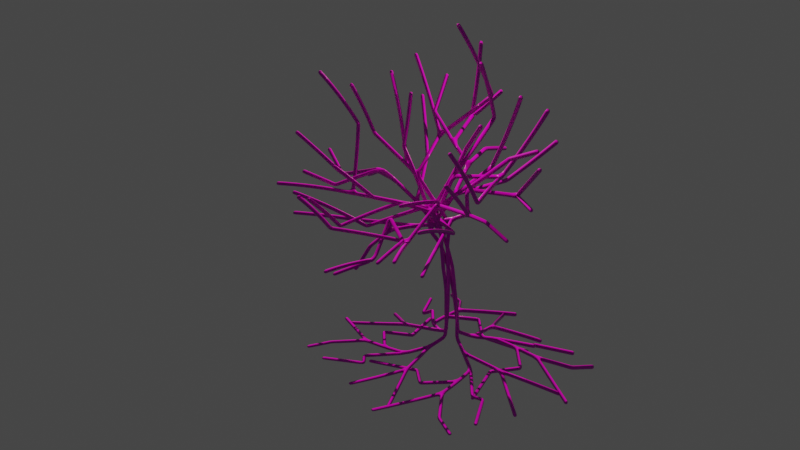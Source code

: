 # Source: tree2.blend  (saved by Blender 3.6.11; exported with 4.5.12 LTS)
import bpy
from mathutils import Matrix  # noqa: F401  (used for matrix-valued properties, if any)

bpy.ops.wm.read_factory_settings(use_empty=True)
scene = bpy.context.scene
scene.name = 'Scene'

# ---- collections
col_collection = bpy.data.collections.new('Collection'); scene.collection.children.link(col_collection)
col_tree1_001 = bpy.data.collections.new('tree1.001'); scene.collection.children.link(col_tree1_001)
col_tree1_001.hide_render = True

# ---- images (referenced by path relative to the original .blend; pixels are not part of the script)
import os
ASSET_DIR = os.environ.get("B2B_ASSET_DIR", "")  # directory of the original .blend (textures are referenced by path, not embedded)
HERE = os.path.dirname(os.path.abspath(__file__))  # packed textures are extracted next to this script under _unpacked/

def load_image(name, relpath, width, height, colorspace="sRGB"):
    """Load a texture the original file referenced (path relative to the .blend, or extracted next to this script)."""
    p = next((c for c in (os.path.join(HERE, relpath), os.path.join(ASSET_DIR, relpath)) if relpath and os.path.exists(c)), "")
    if p:
        img = bpy.data.images.load(p, check_existing=True)
        img.name = name
    else:  # same state as the original file: an image datablock whose file is absent (Cycles renders it pink)
        img = bpy.data.images.new(name, width, height)
        img.source = "FILE"
        img.filepath = "//" + (relpath or name)
    img.colorspace_settings.name = colorspace
    return img
img_bark_willow_disp_8k_png = load_image('bark_willow_disp_8k.png', 'textures/bark_willow_disp_4k.png', 1024, 1024, 'Non-Color')
img_bark_willow_diff_8k_png = load_image('bark_willow_diff_8k.png', 'textures/bark_willow_diff_4k.jpg', 1024, 1024, 'sRGB')
img_bark_willow_nor_gl_8k_png = load_image('bark_willow_nor_gl_8k.png', 'textures/bark_willow_nor_gl_4k.exr', 1024, 1024, 'Non-Color')
img_bark_willow_rough_8k_png = load_image('bark_willow_rough_8k.png', 'textures/bark_willow_rough_4k.exr', 1024, 1024, 'Non-Color')

# ---- materials (node trees are filled in below, after node groups)
mat_bark_willow = bpy.data.materials.new('bark_willow')
mat_bark_willow.displacement_method = 'DISPLACEMENT'
mat_bark_willow.use_transparent_shadow = False

# ---- material node trees
mat_bark_willow.use_nodes = True; mat_bark_willow.node_tree.nodes.clear()
_N = mat_bark_willow.node_tree.nodes; _L = mat_bark_willow.node_tree.links
n0 = _N.new('NodeFrame'); n0.name = 'Frame'; n0.location = (-1374, 205)
n0.label = 'Mapping'
n0.width = 398
n1 = _N.new('NodeFrame'); n1.name = 'Frame.001'; n1.location = (-730, 405)
n1.label = 'Textures'
n1.width = 354
n2 = _N.new('ShaderNodeOutputMaterial'); n2.name = 'Material Output'; n2.location = (306, 145)
n3 = _N.new('ShaderNodeTexImage'); n3.name = 'Image Texture'; n3.location = (85, -880)
n3.label = 'Displacement'
n3.image = img_bark_willow_disp_8k_png
n3.projection = 'BOX'
n4 = _N.new('ShaderNodeDisplacement'); n4.name = 'Displacement'; n4.location = (5, -534)
n4.inputs[2].default_value = 0.0
n5 = _N.new('ShaderNodeTexImage'); n5.name = 'Image Texture.001'; n5.location = (85, -40)
n5.label = 'Base Color'
n5.image = img_bark_willow_diff_8k_png
n5.projection = 'BOX'
n6 = _N.new('ShaderNodeTexImage'); n6.name = 'Image Texture.003'; n6.location = (85, -600)
n6.label = 'Normal'
n6.image = img_bark_willow_nor_gl_8k_png
n6.projection = 'BOX'
n7 = _N.new('ShaderNodeNormalMap'); n7.name = 'Normal Map'; n7.location = (-345, -194)
n8 = _N.new('ShaderNodeMapping'); n8.name = 'Mapping'; n8.location = (229, -39)
n8.inputs[3].default_value = (0.1, 0.1, 0.1)
n9 = _N.new('NodeReroute'); n9.name = 'Reroute'; n9.location = (35, -569)
n9.width = 16
n9.socket_idname = 'NodeSocketVector'
n10 = _N.new('ShaderNodeBsdfPrincipled'); n10.name = 'Principled BSDF'; n10.location = (-97, 248)
n10.distribution = 'GGX'
n10.subsurface_method = 'BURLEY'
n10.inputs[3].default_value = 1.45
n10.inputs[27].default_value = (0.0, 0.0, 0.0, 1.0)
n10.inputs[28].default_value = 1.0
n11 = _N.new('ShaderNodeTexImage'); n11.name = 'Image Texture.002'; n11.location = (85, -320)
n11.label = 'Roughness'
n11.image = img_bark_willow_rough_8k_png
n11.projection = 'BOX'
n12 = _N.new('ShaderNodeTexCoord'); n12.name = 'Texture Coordinate'; n12.location = (29, -39)
n3.parent = n1
n5.parent = n1
n6.parent = n1
n8.parent = n0
n9.parent = n1
n11.parent = n1
n12.parent = n0
_L.new(n10.outputs[0], n2.inputs[0])
_L.new(n3.outputs[0], n4.inputs[0])
_L.new(n4.outputs[0], n2.inputs[2])
_L.new(n5.outputs[0], n10.inputs[0])
_L.new(n6.outputs[0], n7.inputs[1])
_L.new(n7.outputs[0], n10.inputs[5])
_L.new(n9.outputs[0], n5.inputs[0])
_L.new(n9.outputs[0], n11.inputs[0])
_L.new(n9.outputs[0], n6.inputs[0])
_L.new(n9.outputs[0], n3.inputs[0])
_L.new(n8.outputs[0], n9.inputs[0])
_L.new(n11.outputs[0], n10.inputs[2])
_L.new(n12.outputs[3], n8.inputs[0])
n2.is_active_output = True

# ---- world
world_world = bpy.data.worlds.new('World'); scene.world = world_world
world_world.use_nodes = True; world_world.node_tree.nodes.clear()
_N = world_world.node_tree.nodes; _L = world_world.node_tree.links
n0 = _N.new('ShaderNodeOutputWorld'); n0.name = 'World Output'; n0.location = (300, 300)
n1 = _N.new('ShaderNodeBackground'); n1.name = 'Background'; n1.location = (10, 300)
n1.inputs[0].default_value = (0.05088, 0.05088, 0.05088, 1.0)
_L.new(n1.outputs[0], n0.inputs[0])
n0.is_active_output = True
world_world.color = (0.05088, 0.05088, 0.05088)
world_world.use_sun_shadow = False
world_world.sun_shadow_jitter_overblur = 0.0

# ---- cameras
cam_camera_001 = bpy.data.cameras.new('Camera.001')

# ---- lights
light_sun = bpy.data.lights.new('Sun', 'SUN')
light_sun.color = (1.0, 0.7708, 0.5748)
light_sun.transmission_factor = 0.0
light_sun.energy = 3.0

# ---- meshes
me_cylinder = bpy.data.meshes.new('Cylinder')
me_cylinder.from_pydata([(-0.1298, 1.123, -1.015), (0.03243, 0.8998, 1.045), (0.2513, 1.202, -1.052), (0.3189, 0.8513, 1.068), (0.7422, 1.06, -1.009), (0.5357, 0.7614, 1.068), (0.8917, 0.9205, -1.0), (0.6531, 0.641, 1.028), (0.9888, 0.7007, -0.9753), (0.9609, 0.4976, 1.067), (1.179, 0.3148, -1.02), (1.051, 0.2808, 1.067), (1.204, 0.01723, -1.017), (1.081, 0.04806, 1.067), (1.019, -0.4362, -0.9475), (1.023, -0.7509, -1.005), (0.8128, -0.431, 0.9543), (0.8665, -0.8806, -0.9582), (0.6699, -0.6172, 0.9543), (0.6567, -1.108, -0.9922), (0.4837, -0.7601, 0.9543), (0.3602, -1.178, -1.012), (0.2669, -0.8499, 0.9543), (-0.1613, -1.155, -0.9228), (0.0003117, -0.9014, 1.007), (-0.2967, -1.098, -0.9956), (-0.3244, -0.9384, 1.09), (-0.5342, -1.018, -1.003), (-0.8648, -0.8568, -1.005), (-0.8831, -0.6813, 1.035), (-1.035, -0.6134, -1.006), (-1.026, -0.4951, 1.035), (-1.133, -0.2248, -1.008), (-1.034, -0.2469, 1.213), (-1.141, -0.0007924, -0.9998), (-1.021, 0.1314, 1.2), (-1.126, 0.179, -1.009), (-0.9574, 0.3815, 1.117), (-1.015, 0.5883, -1.009), (-0.8264, 0.5251, 1.077), (-0.8188, 0.8305, -1.009), (-0.6015, 0.7161, 1.011), (-0.381, 1.074, -1.027), (-0.4153, 0.859, 1.011), (-0.3218, 1.171, -1.123), (-0.1614, 0.9701, 1.08), (-0.09166, 1.028, -0.3243), (-0.007188, 0.9638, 0.005886), (0.0003245, 0.9837, 0.3188), (0.0003117, 1.021, 0.6657), (0.2651, 0.9858, 0.6657), (0.2555, 0.9501, 0.3188), (0.2483, 0.931, 0.005886), (0.2362, 0.9927, -0.3243), (0.2649, 0.9927, -0.6665), (0.5118, 0.8836, 0.6657), (0.4933, 0.8516, 0.3188), (0.4819, 0.8347, 0.005886), (0.6957, 0.9757, -0.3243), (0.7237, 0.721, 0.6657), (0.6975, 0.6949, 0.3188), (0.6815, 0.6815, 0.005886), (0.8256, 0.8531, -0.2584), (0.8863, 0.5091, 0.6657), (0.8542, 0.4907, 0.3188), (0.8347, 0.4819, 0.005886), (0.9477, 0.724, -0.3246), (0.9885, 0.2624, 0.6657), (0.9527, 0.2529, 0.3188), (0.931, 0.2495, 0.005886), (0.9958, 0.2674, -0.3274), (1.019, 0.2713, -0.6796), (1.023, -0.002368, 0.6657), (0.9863, -0.002249, 0.3188), (0.9638, 3.244e-05, 0.005886), (1.028, 0.001568, -0.3254), (1.045, 0.007872, -0.6754), (0.9885, -0.2671, 0.6657), (0.9527, -0.2574, 0.3188), (0.9311, -0.2498, 0.005634), (0.9948, -0.5262, -0.3293), (0.8863, -0.5139, 0.6657), (0.8347, -0.4819, 0.3271), (0.8398, -0.495, -0.003543), (0.8824, -0.6812, -0.2202), (0.7237, -0.7258, 0.6657), (0.6826, -0.6833, 0.3251), (0.6951, -0.7051, -0.01381), (0.7613, -0.8238, -0.3599), (0.5118, -0.8883, 0.6657), (0.4831, -0.836, 0.3254), (0.4984, -0.8543, -0.01278), (0.5562, -0.9393, -0.3579), (0.5927, -0.9745, -0.7022), (0.2651, -0.9905, 0.6657), (0.2495, -0.9309, 0.3271), (0.2578, -0.9381, -0.00164), (0.2955, -1.017, -0.3406), (0.3138, -1.032, -0.6777), (0.0003117, -1.025, 0.6657), (2.5e-05, -0.9637, 0.005885), (-0.1072, -1.03, -0.3189), (-0.2645, -0.9905, 0.6657), (-0.2494, -0.9309, 0.3271), (-0.2494, -0.9309, 0.005886), (-0.293, -0.9659, -0.2471), (-0.5112, -0.8883, 0.6657), (-0.4819, -0.8346, 0.3271), (-0.4819, -0.8346, 0.005886), (-0.4763, -0.8918, -0.3201), (-0.7231, -0.7258, 0.6657), (-0.6815, -0.6815, 0.3271), (-0.6822, -0.6821, 0.004903), (-0.7478, -0.7453, -0.3414), (-0.7637, -0.7602, -0.6761), (-0.8857, -0.5139, 0.6657), (-0.8536, -0.4952, 0.3188), (-0.8347, -0.482, 0.005711), (-0.9021, -0.5328, -0.3388), (-0.9125, -0.5494, -0.6784), (-0.9879, -0.2671, 0.6657), (-0.9521, -0.2574, 0.3188), (-0.9309, -0.2494, 0.005886), (-0.9922, -0.1994, -0.3249), (1.052, 1.447, -1.085), (-1.023, -0.002368, 0.6657), (-0.9856, -0.002249, 0.3188), (-0.9638, 3.244e-05, 0.005886), (-1.0, -0.01269, -0.2717), (0.9302, 1.284, -1.057), (-0.9879, 0.2624, 0.6657), (-0.9521, 0.2529, 0.3188), (-0.9309, 0.2495, 0.005886), (-0.9918, 0.1747, -0.3243), (0.8086, 1.122, -1.028), (-0.8857, 0.5091, 0.6657), (-0.8536, 0.4907, 0.3188), (-0.8346, 0.4819, 0.005886), (-0.8892, 0.5143, -0.3243), (-0.8892, 0.5143, -0.6665), (-0.7231, 0.721, 0.6657), (-0.6969, 0.6949, 0.3188), (-0.6808, 0.6815, 0.005886), (-0.7106, 0.727, -0.3243), (-0.7256, 0.727, -0.6665), (-0.5112, 0.8836, 0.6657), (-0.4927, 0.8516, 0.3188), (-0.48, 0.8347, 0.005886), (-0.4795, 0.8901, -0.3243), (-0.2645, 0.9858, 0.6657), (-0.2549, 0.9501, 0.3188), (-0.2516, 0.931, 0.005886), (-0.2871, 0.9659, -0.2675), (1.27, 1.679, -0.9442), (1.241, 1.657, -1.114), (1.367, 1.468, -1.111), (1.364, 1.47, -0.8004), (1.593, 1.208, -1.079), (1.588, 1.211, -0.9525), (2.933, 1.192, -1.249), (2.933, 1.192, -1.272), (2.951, 1.178, -1.269), (2.951, 1.178, -1.248), (2.264, 2.564, -1.164), (2.262, 2.563, -1.205), (2.284, 2.543, -1.205), (2.286, 2.544, -1.164), (1.716, 1.427, -1.089), (2.121, 1.163, -1.264), (2.115, 1.025, -1.256), (1.897, 1.084, -1.114), (2.114, 1.02, -1.032), (1.895, 1.087, -0.9927), (1.709, 1.432, -0.8191), (2.12, 1.159, -1.008), (2.281, 0.4935, -1.287), (2.256, 0.4927, -1.282), (2.281, 0.4935, -1.251), (2.256, 0.4926, -1.244), (1.409, 1.922, -1.149), (1.917, 2.318, -1.208), (2.021, 2.233, -1.209), (1.747, 1.93, -1.169), (1.744, 1.932, -0.9408), (2.02, 2.232, -1.04), (1.916, 2.317, -1.035), (1.408, 1.922, -0.9886), (1.072, 2.277, -1.075), (0.99, 2.304, -1.265), (1.276, 2.502, -1.117), (1.276, 2.502, -1.271), (1.14, 3.98, -1.139), (1.14, 3.98, -1.149), (1.167, 3.987, -1.143), (1.168, 3.987, -1.154), (2.109, -0.7949, -0.8598), (2.117, -0.7949, -1.162), (2.03, -1.024, -1.15), (2.029, -1.023, -0.7738), (1.856, -1.124, -1.127), (1.857, -1.124, -0.9114), (2.747, -1.574, -1.25), (2.746, -1.573, -1.271), (2.728, -1.587, -1.271), (2.729, -1.587, -1.249), (4.198, -0.7248, -1.223), (4.199, -0.7246, -1.29), (4.172, -0.7683, -1.289), (4.172, -0.7682, -1.223), (0.9962, -0.9374, -0.6209), (1.313, -1.058, -0.7819), (1.465, -1.094, -0.8777), (1.663, -0.9659, -0.7374), (1.425, -0.9147, -0.63), (1.099, -0.7824, -0.4411), (1.275, -0.6093, -1.004), (1.554, -0.7477, -1.094), (1.825, -0.7849, -1.161), (1.661, -0.966, -1.145), (1.436, -0.9249, -1.091), (1.201, -0.8282, -1.014), (1.821, -0.7858, -0.8536), (1.525, -0.7427, -0.7251), (1.233, -0.6064, -0.6026), (1.135, -1.008, -1.031), (1.324, -1.076, -1.088), (1.442, -1.102, -1.115), (2.555, -0.4429, -0.9423), (2.56, -0.4405, -1.259), (2.359, -0.4195, -1.262), (2.354, -0.4217, -0.9305), (3.51, 0.3344, -1.275), (3.51, 0.3346, -1.314), (3.475, 0.3424, -1.314), (3.475, 0.3423, -1.275), (2.084, -1.638, -0.989), (2.207, -1.667, -1.093), (2.297, -1.581, -1.055), (2.165, -1.439, -0.9957), (2.17, -1.441, -1.174), (2.301, -1.582, -1.206), (2.208, -1.667, -1.195), (2.086, -1.639, -1.165), (1.968, -2.063, -1.226), (1.983, -2.101, -1.235), (1.983, -2.104, -1.263), (1.968, -2.067, -1.253), (2.444, -0.7884, -0.9151), (2.785, -0.7796, -0.9784), (3.059, -0.7852, -1.033), (3.297, -0.7901, -1.08), (3.572, -0.7595, -1.119), (3.885, -0.735, -1.168), (3.886, -0.735, -1.27), (3.574, -0.7597, -1.247), (3.3, -0.7899, -1.227), (3.062, -0.7849, -1.213), (2.791, -0.7806, -1.199), (2.452, -0.7888, -1.181), (3.846, -0.8015, -1.268), (3.524, -0.8454, -1.245), (3.23, -0.897, -1.222), (3.056, -0.9169, -1.209), (2.686, -0.9461, -1.196), (2.303, -1.03, -1.176), (2.298, -1.027, -0.9347), (2.684, -0.9428, -0.9848), (3.055, -0.9153, -1.05), (3.229, -0.8961, -1.09), (3.524, -0.8441, -1.122), (3.846, -0.8008, -1.169), (3.305, -1.27, -1.285), (3.08, -1.301, -1.269), (3.08, -1.294, -1.134), (3.306, -1.27, -1.179), (3.842, -1.538, -1.339), (3.772, -1.537, -1.333), (3.771, -1.537, -1.289), (3.842, -1.538, -1.302), (-0.231, -1.931, -0.8004), (-0.2316, -1.94, -1.015), (-0.4307, -1.953, -0.9908), (-0.4304, -1.941, -0.6968), (-0.5531, -1.86, -0.9869), (-0.5565, -1.848, -0.7738), (-0.1758, -2.373, -0.9194), (-0.1792, -2.377, -1.095), (-0.3471, -2.509, -1.181), (-0.3446, -2.503, -0.933), (-0.4717, -2.353, -1.105), (-0.4713, -2.347, -0.9334), (1.182, -2.996, -1.265), (1.177, -2.998, -1.305), (1.094, -3.004, -1.304), (1.097, -3.003, -1.249), (-0.4978, -2.132, -0.8471), (-0.4019, -2.176, -0.7753), (-0.3952, -2.188, -1.05), (-0.4441, -2.144, -1.048), (-0.2617, -2.184, -1.047), (-0.2094, -2.176, -0.8498), (-0.1436, -1.331, -0.9941), (-0.2056, -1.599, -0.9977), (-0.3979, -1.554, -0.9975), (-0.3454, -1.24, -0.9929), (-0.5453, -1.243, -0.9903), (-0.5023, -1.45, -1.003), (-0.5004, -1.451, -0.7028), (-0.5493, -1.228, -0.5448), (-0.3976, -1.553, -0.599), (-0.3498, -1.211, -0.445), (-0.1521, -1.303, -0.5279), (-0.2081, -1.598, -0.6831), (-0.6395, -3.323, -1.195), (-0.6397, -3.324, -1.23), (-0.6676, -3.313, -1.23), (-0.6673, -3.313, -1.195), (0.9453, -1.675, -1.178), (0.8497, -1.888, -1.193), (0.9453, -1.675, -0.9801), (0.8487, -1.886, -0.9701), (1.233, -2.849, -1.264), (1.29, -2.85, -1.216), (1.29, -2.85, -1.258), (1.233, -2.849, -1.21), (1.088, -1.946, -1.169), (1.087, -1.944, -0.9997), (0.2518, -1.46, -0.7628), (0.6107, -1.586, -0.881), (0.6118, -1.586, -1.146), (0.252, -1.46, -1.081), (0.5134, -1.791, -1.149), (0.1708, -1.693, -1.079), (0.513, -1.791, -0.8705), (0.1713, -1.692, -0.7733), (1.329, -1.463, -1.076), (1.329, -1.463, -1.104), (1.305, -1.44, -1.067), (1.305, -1.44, -1.099), (-2.195, -3.001, -1.098), (-2.193, -3.002, -1.16), (-2.183, -2.948, -1.16), (-2.185, -2.947, -1.099), (-1.874, -0.1962, -0.6673), (-1.874, -0.1947, -1.0), (-1.909, -0.01269, -1.0), (-1.909, -0.01269, -0.6051), (-1.836, 0.1134, -0.9825), (-1.835, 0.1126, -0.6492), (-2.635, 0.2519, -0.8109), (-2.657, 0.2401, -1.118), (-2.674, 0.3944, -1.115), (-2.666, 0.4004, -0.7857), (-2.634, 0.6099, -1.114), (-2.633, 0.6094, -0.8065), (-3.203, -0.255, -1.147), (-3.217, -0.3031, -1.176), (-3.213, -0.271, -1.177), (-3.213, -0.2719, -1.145), (-1.268, 0.09885, -0.5269), (-1.512, 0.1016, -0.607), (-1.557, -0.03052, -0.5472), (-1.249, -0.03322, -0.467), (-1.343, -0.2041, -0.9993), (-1.562, -0.221, -0.9609), (-1.566, -0.02847, -0.9612), (-1.303, -0.01269, -1.0), (-1.553, -0.2315, -0.6172), (-1.3, -0.2323, -0.5381), (-1.303, 0.1691, -1.0), (-1.52, 0.1038, -0.9595), (-1.641, -0.8946, -1.119), (-1.906, -0.8153, -1.149), (-1.905, -0.8164, -0.8434), (-1.641, -0.8955, -0.858), (-2.025, -1.896, -1.182), (-2.368, -1.989, -1.2), (-2.368, -1.989, -0.909), (-2.025, -1.896, -0.884), (-1.676, -1.145, -0.8724), (-1.787, -1.35, -0.8767), (-1.866, -1.575, -0.8786), (-1.866, -1.575, -1.138), (-1.787, -1.35, -1.119), (-1.671, -1.151, -1.104), (-2.205, -1.64, -1.183), (-2.046, -1.347, -1.165), (-1.965, -1.087, -1.153), (-2.205, -1.64, -0.8707), (-2.046, -1.347, -0.859), (-1.968, -1.085, -0.8525), (-3.394, -0.7064, -1.191), (-3.379, -0.6682, -1.188), (-3.393, -0.7055, -1.164), (-3.379, -0.6674, -1.164), (-3.603, 1.46, -1.106), (-3.603, 1.46, -1.166), (-3.595, 1.507, -1.166), (-3.595, 1.507, -1.106), (-2.15, 0.2038, -0.6945), (-2.4, 0.2965, -0.7358), (-2.363, 0.1765, -0.7515), (-2.115, 0.03626, -0.7082), (-2.116, 0.3823, -1.039), (-2.357, 0.491, -1.077), (-2.356, 0.4893, -0.7522), (-2.116, 0.3805, -0.7085), (-2.378, 0.1723, -1.079), (-2.12, 0.03565, -1.042), (-2.152, 0.2032, -1.038), (-2.408, 0.2923, -1.077), (-1.859, 2.057, -1.115), (-1.906, 2.062, -1.121), (-1.917, 2.056, -1.083), (-1.872, 2.049, -1.079), (-2.984, -2.434, -1.216), (-3.035, -2.434, -1.216), (-3.035, -2.434, -1.159), (-2.984, -2.434, -1.159), (1.195, 1.303, -1.083), (1.072, 1.153, -1.056), (0.9497, 1.003, -1.028), (1.069, 0.8427, -1.036), (1.187, 0.9713, -1.067), (1.306, 1.1, -1.098), (1.276, 1.108, -0.7554), (1.145, 0.971, -0.6384), (1.016, 0.8347, -0.4932), (1.174, 1.307, -0.6913), (1.042, 1.15, -0.5706), (0.911, 0.9934, -0.4216), (0.7799, 1.118, -0.5138), (0.9181, 1.292, -0.6799), (1.058, 1.467, -0.8178), (-0.7297, 2.211, -0.8074), (-0.7321, 2.215, -1.126), (-0.5519, 2.312, -1.125), (-0.5507, 2.308, -0.792), (-0.3849, 2.341, -1.124), (-0.3844, 2.339, -0.7904), (0.3321, 3.714, -1.233), (0.3321, 3.714, -1.268), (0.3694, 3.731, -1.264), (0.3693, 3.731, -1.232), (-0.906, 3.321, -1.239), (-0.9061, 3.321, -1.28), (-0.8794, 3.334, -1.28), (-0.8794, 3.334, -1.239), (-0.2562, 1.758, -1.124), (-0.3273, 1.949, -1.124), (-0.3282, 1.95, -0.7466), (-0.2553, 1.723, -0.5977), (-0.3982, 1.554, -1.124), (-0.4581, 1.887, -1.124), (-0.5372, 1.524, -0.5986), (-0.5856, 1.821, -0.7546), (-0.5824, 1.823, -1.124), (-0.5366, 1.566, -1.124), (-0.4571, 1.887, -0.6807), (-0.4005, 1.497, -0.5319), (-1.589, 2.113, -1.15), (-1.593, 2.125, -1.15), (-1.593, 2.125, -1.164), (-1.589, 2.113, -1.165), (0.4574, 2.055, -1.337), (0.3546, 2.254, -1.337), (0.3546, 2.254, -1.003), (0.4574, 2.055, -1.003), (0.683, 4.205, -1.147), (0.6685, 4.241, -1.145), (0.6669, 4.242, -1.121), (0.681, 4.206, -1.126), (-1.454, 1.432, -0.9309), (-1.484, 1.433, -0.9408), (-1.459, 1.436, -0.989), (-1.485, 1.433, -0.9842), (0.03243, 1.101, 1.045), (0.5824, 0.9534, 1.045), (0.7952, 0.7831, 1.028), (1.135, 0.5981, 1.067), (1.245, 0.3328, 1.067), (1.282, 0.04806, 1.067), (1.245, -0.2367, 1.067), (0.9868, -0.5315, 0.9543), (0.812, -0.7593, 0.9543), (0.3189, -1.044, 0.9543), (0.0003117, -1.102, 1.007), (-0.7974, -0.9982, 1.035), (-1.025, -0.8234, 1.035), (-1.2, -0.5956, 1.035), (-1.228, -0.299, 1.213), (-1.152, 0.4335, 1.117), (-1.0, 0.6256, 1.077), (-0.7436, 0.8582, 1.011), (-0.5158, 1.033, 1.011), (-0.2134, 1.164, 1.08), (0.233, 0.8661, 0.8167), (0.0003117, 0.8967, 0.8167), (0.4498, 0.7762, 0.8167), (0.636, 0.6334, 0.8167), (0.7789, 0.4472, 0.8167), (0.8687, 0.2303, 0.8167), (0.8994, -0.002368, 0.8167), (0.8687, -0.2351, 0.8167), (0.7789, -0.4519, 0.8167), (0.636, -0.6381, 0.8167), (0.4498, -0.781, 0.8167), (0.233, -0.8708, 0.8167), (0.0003117, -0.9014, 0.8167), (-0.2324, -0.8708, 0.8167), (-0.4492, -0.781, 0.8167), (-0.6354, -0.6381, 0.8167), (-0.7783, -0.4519, 0.8167), (-0.8681, -0.2351, 0.8167), (-0.8987, -0.002368, 0.8167), (-0.8681, 0.2303, 0.8167), (-0.7783, 0.4472, 0.8167), (-0.6354, 0.6334, 0.8167), (-0.4492, 0.7762, 0.8167), (-0.2324, 0.8661, 0.8167), (0.3333, -1.286, 0.7177), (0.3176, -1.227, 0.3792), (0.3083, -1.226, 0.1466), (0.06849, -1.321, 0.7177), (0.05047, -1.251, 0.1542), (-0.1963, -1.286, 0.7177), (-0.1812, -1.227, 0.3792), (-0.199, -1.219, 0.1542), (0.292, -1.674, 0.8919), (0.2834, -1.641, 0.7063), (0.288, -1.645, 0.5261), (0.1469, -1.693, 0.8919), (0.1467, -1.659, 0.7063), (0.1467, -1.659, 0.5302), (0.001751, -1.674, 0.8919), (0.009999, -1.641, 0.7063), (0.009999, -1.641, 0.5302), (-1.101, 0.1314, 1.2), (-1.195, 0.2455, 1.169), (-1.181, 0.1036, 1.089), (-1.224, 0.01004, 1.204), (0.3182, 0.9374, 1.059), (0.4341, 1.015, 1.045), (0.3003, 1.038, 0.9222), (0.1916, 1.08, 1.045), (0.9892, -0.2017, 0.9824), (0.9808, -0.257, 1.034), (1.153, -0.2121, 1.067), (1.065, -0.07959, 1.067), (-0.5865, -0.8049, 0.9376), (-0.8146, -0.7339, 1.035), (-0.7711, -0.9526, 1.035), (-0.5566, -0.8672, 1.055), (0.5345, -0.848, 0.9543), (0.4923, -0.9722, 0.9543), (0.5603, -0.919, 0.8589), (0.6631, -0.8736, 0.9543), (-0.346, -1.019, 1.09), (-0.4873, -1.097, 1.075), (-0.3479, -1.096, 0.9819), (-0.2621, -1.123, 1.065), (-1.39, 0.1002, -0.5669), (-1.403, -0.03187, -0.5071), (-1.453, -0.2125, -0.9801), (-1.434, -0.02058, -0.9806), (-1.427, -0.2319, -0.5346), (-1.407, 0.1613, -0.9806), (-1.774, -0.8549, -1.134), (-1.773, -0.8559, -0.8076), (-2.196, -1.942, -1.191), (-2.196, -1.942, -0.8534), (-1.822, -1.115, -0.8194), (-1.916, -1.348, -0.8248), (-2.036, -1.607, -0.8316), (-1.818, -1.119, -1.129), (-1.916, -1.348, -1.142), (-2.036, -1.607, -1.16), (-3.009, -2.434, -1.216), (-3.009, -2.434, -1.159), (-1.469, 1.432, -0.9359), (-1.472, 1.434, -0.9866), (-0.1746, -1.465, -0.9959), (-0.3717, -1.397, -0.9952), (-0.5316, -1.333, -0.9916), (-0.5326, -1.326, -0.6189), (-0.3737, -1.382, -0.522), (-0.1801, -1.451, -0.5731), (0.8975, -1.781, -1.185), (0.897, -1.78, -0.9427), (0.2115, -1.576, -0.7356), (0.5619, -1.689, -0.8433), (0.2114, -1.576, -1.08), (0.5626, -1.689, -1.147)], [], [(3, 5, 477, 542, 541), (49, 476, 544, 543, 50), (55, 477, 478, 59), (59, 478, 479, 63), (63, 479, 480, 67), (67, 480, 481, 72), (72, 481, 482, 77), (77, 482, 483, 81), (81, 483, 484, 85), (20, 22, 485, 554, 553), (85, 484, 556, 555, 89), (94, 485, 486, 99), (26, 552, 551, 487, 558, 557), (99, 486, 560, 559, 102), (106, 487, 488, 110), (110, 488, 489, 115), (115, 489, 490, 120), (35, 37, 491, 538, 537), (120, 490, 540, 539, 125), (130, 491, 492, 135), (135, 492, 493, 140), (140, 493, 494, 145), (7, 5, 498, 499), (145, 494, 495, 149), (149, 495, 476, 49), (0, 2, 4, 6, 8, 10, 12, 14, 15, 17, 19, 21, 23, 25, 27, 28, 30, 32, 34, 36, 38, 40, 42, 44), (449, 453, 436, 438), (152, 151, 47, 46), (151, 150, 48, 47), (150, 149, 49, 48), (450, 449, 438, 439), (148, 147, 151, 152), (147, 146, 150, 151), (146, 145, 149, 150), (40, 144, 148, 42), (144, 143, 148), (143, 142, 147, 148), (142, 141, 146, 147), (141, 140, 145, 146), (38, 139, 144, 40), (139, 138, 143, 144), (138, 137, 142, 143), (137, 136, 141, 142), (136, 135, 140, 141), (36, 133, 139, 38), (133, 138, 139), (133, 132, 137, 138), (132, 131, 136, 137), (131, 130, 135, 136), (365, 364, 344, 345), (431, 430, 429, 432), (128, 127, 132, 133), (127, 126, 131, 132), (126, 125, 130, 131), (361, 360, 348, 346), (58, 62, 430, 431), (123, 122, 127, 128), (122, 121, 126, 127), (121, 120, 125, 126), (30, 119, 123, 32), (119, 118, 123), (118, 117, 122, 123), (117, 116, 121, 122), (116, 115, 120, 121), (28, 114, 119, 30), (114, 113, 118, 119), (113, 112, 117, 118), (112, 111, 116, 117), (111, 110, 115, 116), (27, 109, 114, 28), (109, 113, 114), (109, 108, 112, 113), (108, 107, 111, 112), (107, 106, 110, 111), (306, 283, 340, 341), (105, 104, 108, 109), (104, 103, 107, 108), (103, 102, 106, 107), (303, 302, 280, 281), (101, 100, 104, 105), (100, 96, 522, 524), (94, 99, 523, 520), (21, 98, 101, 23), (98, 97, 101), (97, 96, 100, 101), (103, 104, 527, 526), (96, 95, 521, 522), (19, 93, 98, 21), (93, 92, 97, 98), (92, 91, 96, 97), (91, 90, 95, 96), (90, 89, 94, 95), (17, 88, 93, 19), (88, 92, 93), (88, 87, 91, 92), (87, 86, 90, 91), (86, 85, 89, 90), (218, 217, 196, 197), (84, 83, 87, 88), (83, 82, 86, 87), (82, 81, 85, 86), (212, 211, 200, 198), (80, 79, 83, 84), (79, 78, 82, 83), (78, 77, 81, 82), (12, 76, 80, 14), (76, 75, 80), (75, 74, 79, 80), (74, 73, 78, 79), (73, 72, 77, 78), (10, 71, 76, 12), (71, 70, 75, 76), (70, 69, 74, 75), (69, 68, 73, 74), (68, 67, 72, 73), (8, 66, 71, 10), (66, 70, 71), (66, 65, 69, 70), (65, 64, 68, 69), (64, 63, 67, 68), (425, 424, 157, 158), (62, 61, 65, 66), (61, 60, 64, 65), (60, 59, 63, 64), (419, 124, 154, 155), (58, 57, 61, 62), (57, 56, 60, 61), (56, 55, 59, 60), (2, 54, 58, 4), (54, 53, 58), (53, 52, 57, 58), (52, 51, 56, 57), (51, 50, 55, 56), (0, 46, 54, 2), (46, 53, 54), (46, 47, 52, 53), (47, 48, 51, 52), (48, 49, 50, 51), (169, 168, 160, 161), (181, 180, 164, 165), (424, 419, 155, 157), (428, 425, 158, 156), (124, 433, 153, 154), (433, 428, 156, 153), (160, 159, 162, 161), (171, 169, 161, 162), (168, 174, 159, 160), (174, 171, 162, 159), (164, 163, 166, 165), (185, 184, 166, 163), (184, 181, 165, 166), (180, 185, 163, 164), (156, 158, 172, 173), (173, 172, 171, 174), (155, 156, 173, 167), (167, 173, 174, 168), (158, 157, 170, 172), (169, 171, 177, 175), (157, 155, 167, 170), (170, 167, 168, 169), (178, 176, 175, 177), (171, 172, 178, 177), (170, 169, 175, 176), (172, 170, 176, 178), (179, 154, 188, 190), (179, 186, 185, 180), (156, 155, 182, 183), (183, 182, 181, 184), (153, 156, 183, 186), (186, 183, 184, 185), (155, 154, 179, 182), (182, 179, 180, 181), (190, 188, 192, 194), (154, 153, 187, 188), (153, 186, 189, 187), (186, 179, 190, 189), (192, 191, 193, 194), (188, 187, 191, 192), (189, 190, 194, 193), (187, 189, 193, 191), (237, 236, 204, 201), (253, 252, 205, 206), (221, 212, 198, 195), (211, 226, 199, 200), (226, 218, 197, 199), (195, 196, 228, 227), (202, 201, 204, 203), (241, 240, 202, 203), (236, 241, 203, 204), (240, 237, 201, 202), (206, 205, 208, 207), (259, 253, 206, 207), (252, 270, 208, 205), (270, 259, 207, 208), (14, 80, 223, 215), (215, 223, 222, 216), (216, 222, 221, 217), (17, 15, 220, 224), (224, 220, 219, 225), (225, 219, 218, 226), (88, 17, 224, 209), (209, 224, 225, 210), (210, 225, 226, 211), (80, 84, 214, 223), (223, 214, 213, 222), (222, 213, 212, 221), (84, 88, 209, 214), (214, 209, 210, 213), (213, 210, 211, 212), (15, 14, 215, 220), (220, 215, 216, 219), (219, 216, 217, 218), (230, 227, 231, 234), (221, 195, 227, 230), (196, 217, 229, 228), (217, 221, 230, 229), (233, 234, 231, 232), (227, 228, 232, 231), (229, 230, 234, 233), (228, 229, 233, 232), (197, 198, 238, 239), (239, 238, 237, 240), (200, 199, 242, 235), (241, 236, 244, 245), (199, 197, 239, 242), (242, 239, 240, 241), (198, 200, 235, 238), (238, 235, 236, 237), (243, 246, 245, 244), (242, 241, 245, 246), (236, 235, 243, 244), (235, 242, 246, 243), (198, 197, 264, 265), (265, 264, 263, 266), (266, 263, 262, 267), (262, 261, 271, 272), (268, 261, 260, 269), (269, 260, 259, 270), (195, 198, 265, 247), (247, 265, 266, 248), (248, 266, 267, 249), (249, 267, 268, 250), (250, 268, 269, 251), (251, 269, 270, 252), (197, 196, 258, 264), (264, 258, 257, 263), (263, 257, 256, 262), (262, 256, 255, 261), (261, 255, 254, 260), (260, 254, 253, 259), (196, 195, 247, 258), (258, 247, 248, 257), (257, 248, 249, 256), (256, 249, 250, 255), (255, 250, 251, 254), (254, 251, 252, 253), (273, 272, 276, 277), (267, 262, 272, 273), (261, 268, 274, 271), (268, 267, 273, 274), (277, 276, 275, 278), (272, 271, 275, 276), (271, 274, 278, 275), (274, 273, 277, 278), (298, 297, 287, 289), (296, 295, 290, 288), (306, 303, 281, 283), (309, 307, 284, 282), (302, 312, 279, 280), (312, 309, 282, 279), (290, 289, 315, 316), (287, 286, 292, 293), (297, 299, 286, 287), (300, 296, 288, 285), (295, 298, 289, 290), (299, 300, 285, 286), (292, 291, 294, 293), (285, 288, 294, 291), (288, 287, 293, 294), (286, 285, 291, 292), (280, 279, 300, 299), (284, 283, 298, 295), (279, 282, 296, 300), (281, 280, 299, 297), (282, 284, 295, 296), (283, 281, 297, 298), (101, 105, 310, 311), (586, 585, 309, 312), (23, 101, 311, 301), (329, 328, 337, 338), (105, 109, 308, 310), (585, 584, 307, 309), (27, 25, 304, 305), (583, 582, 303, 306), (25, 23, 301, 304), (582, 581, 302, 303), (109, 27, 305, 308), (314, 313, 316, 315), (287, 288, 313, 314), (288, 290, 316, 313), (289, 287, 314, 315), (592, 329, 317, 587), (333, 331, 318, 320), (590, 333, 320, 588), (319, 588, 320, 326), (326, 320, 324, 322), (318, 587, 317, 325), (324, 321, 323, 322), (325, 317, 319, 326), (586, 312, 334, 589), (589, 334, 333, 590), (312, 302, 332, 334), (334, 332, 331, 333), (581, 301, 330, 591), (591, 330, 329, 592), (301, 311, 327, 330), (330, 327, 328, 329), (338, 337, 335, 336), (317, 329, 338, 336), (328, 319, 335, 337), (319, 317, 336, 335), (318, 325, 323, 321), (342, 341, 340, 339), (284, 307, 342, 339), (283, 284, 339, 340), (307, 306, 341, 342), (325, 326, 322, 323), (320, 318, 321, 324), (405, 404, 353, 354), (401, 400, 352, 349), (367, 361, 346, 343), (360, 370, 347, 348), (370, 365, 345, 347), (364, 367, 343, 344), (354, 353, 397, 398), (351, 350, 356, 357), (407, 401, 349, 350), (400, 405, 354, 352), (404, 410, 351, 353), (410, 407, 350, 351), (356, 355, 358, 357), (349, 352, 358, 355), (352, 351, 357, 358), (350, 349, 355, 356), (32, 123, 368, 363), (363, 368, 374, 371), (36, 34, 366, 369), (566, 564, 365, 370), (133, 36, 369, 359), (370, 360, 473, 475), (123, 128, 362, 368), (565, 562, 361, 367), (128, 133, 359, 362), (562, 561, 360, 361), (34, 32, 363, 366), (564, 563, 364, 365), (382, 381, 378, 375), (367, 364, 372, 373), (565, 367, 373, 568), (563, 363, 371, 567), (569, 375, 415, 577), (576, 382, 375, 569), (388, 385, 376, 377), (573, 388, 377, 570), (568, 373, 390, 571), (571, 390, 389, 572), (572, 389, 388, 573), (373, 372, 387, 390), (386, 389, 393, 391), (389, 386, 385, 388), (567, 371, 384, 574), (574, 384, 383, 575), (575, 383, 382, 576), (371, 374, 379, 384), (384, 379, 380, 383), (383, 380, 381, 382), (394, 392, 391, 393), (387, 386, 391, 392), (390, 387, 392, 394), (389, 390, 394, 393), (396, 395, 398, 397), (351, 352, 395, 396), (352, 354, 398, 395), (353, 351, 396, 397), (345, 344, 408, 409), (409, 408, 407, 410), (347, 345, 409, 403), (403, 409, 410, 404), (346, 348, 406, 399), (399, 406, 405, 400), (344, 343, 402, 408), (408, 402, 401, 407), (343, 346, 399, 402), (402, 399, 400, 401), (348, 347, 403, 406), (405, 406, 414, 413), (414, 411, 412, 413), (403, 404, 412, 411), (404, 405, 413, 412), (406, 403, 411, 414), (577, 578, 417, 416), (377, 376, 416, 417), (570, 377, 417, 578), (375, 378, 418, 415), (432, 429, 428, 433), (4, 58, 431, 134), (134, 431, 432, 129), (129, 432, 433, 124), (62, 66, 427, 430), (430, 427, 426, 429), (429, 426, 425, 428), (8, 6, 421, 422), (422, 421, 420, 423), (423, 420, 419, 424), (6, 4, 134, 421), (421, 134, 129, 420), (420, 129, 124, 419), (66, 8, 422, 427), (427, 422, 423, 426), (426, 423, 424, 425), (439, 438, 442, 443), (437, 436, 446, 447), (456, 455, 434, 435), (458, 450, 439, 437), (455, 458, 437, 434), (453, 456, 435, 436), (441, 440, 443, 442), (436, 437, 440, 441), (437, 439, 443, 440), (438, 436, 441, 442), (445, 444, 447, 446), (435, 434, 444, 445), (436, 435, 445, 446), (434, 437, 447, 444), (44, 42, 457, 452), (452, 457, 456, 453), (148, 152, 459, 454), (454, 459, 458, 455), (152, 46, 451, 459), (459, 451, 450, 458), (42, 148, 454, 457), (456, 457, 463, 462), (46, 0, 448, 451), (448, 449, 465, 464), (0, 44, 452, 448), (448, 452, 453, 449), (463, 460, 461, 462), (454, 455, 461, 460), (457, 454, 460, 463), (455, 456, 462, 461), (467, 464, 468, 471), (449, 450, 466, 465), (451, 448, 464, 467), (450, 451, 467, 466), (471, 468, 469, 470), (464, 465, 469, 468), (465, 466, 470, 469), (466, 467, 471, 470), (579, 580, 475, 473), (566, 370, 475, 580), (359, 369, 474, 472), (561, 359, 472, 579), (50, 543, 542, 477, 55), (544, 541, 543), (5, 7, 478, 477), (7, 9, 479, 478), (9, 11, 480, 479), (11, 13, 481, 480), (16, 546, 545, 503, 504), (13, 548, 547, 482, 481), (16, 18, 484, 483), (89, 555, 554, 485, 94), (556, 553, 555), (22, 24, 486, 485), (102, 559, 558, 487, 106), (29, 550, 549, 510, 511), (560, 557, 559), (29, 31, 489, 488), (31, 33, 490, 489), (125, 539, 538, 491, 130), (540, 537, 539), (37, 39, 492, 491), (39, 41, 493, 492), (41, 43, 494, 493), (43, 45, 495, 494), (45, 1, 476, 495), (496, 497, 519, 518, 517, 516, 515, 514, 513, 512, 511, 510, 509, 508, 507, 506, 505, 504, 503, 502, 501, 500, 499, 498), (35, 33, 513, 514), (22, 20, 506, 507), (9, 7, 499, 500), (37, 35, 514, 515), (24, 22, 507, 508), (11, 9, 500, 501), (39, 37, 515, 516), (26, 24, 508, 509), (13, 11, 501, 502), (41, 39, 516, 517), (551, 550, 29, 488, 487), (547, 546, 16, 483, 482), (43, 41, 517, 518), (552, 549, 551), (548, 545, 547), (45, 43, 518, 519), (3, 1, 497, 496), (31, 29, 511, 512), (18, 16, 504, 505), (1, 45, 519, 497), (5, 3, 496, 498), (33, 31, 512, 513), (20, 18, 505, 506), (527, 524, 533, 536), (523, 525, 534, 531), (522, 521, 529, 530), (526, 527, 536, 535), (99, 102, 525, 523), (104, 100, 524, 527), (95, 94, 520, 521), (102, 103, 526, 525), (533, 532, 535, 536), (532, 531, 534, 535), (530, 529, 532, 533), (529, 528, 531, 532), (525, 526, 535, 534), (520, 523, 531, 528), (521, 520, 528, 529), (524, 522, 530, 533), (537, 538, 539), (33, 35, 537, 540, 490), (541, 542, 543), (1, 3, 541, 544, 476), (545, 546, 547), (545, 548, 13, 502, 503), (549, 550, 551), (549, 552, 26, 509, 510), (553, 554, 555), (18, 20, 553, 556, 484), (557, 558, 559), (24, 26, 557, 560, 486), (360, 561, 579, 473), (369, 566, 580, 474), (472, 474, 580, 579), (378, 570, 578, 418), (415, 418, 578, 577), (386, 575, 576, 385), (387, 574, 575, 386), (372, 567, 574, 387), (380, 572, 573, 381), (379, 571, 572, 380), (374, 568, 571, 379), (381, 573, 570, 378), (385, 576, 569, 376), (376, 569, 577, 416), (364, 563, 567, 372), (368, 565, 568, 374), (366, 363, 563, 564), (362, 359, 561, 562), (368, 362, 562, 565), (369, 366, 564, 566), (332, 591, 592, 331), (302, 581, 591, 332), (327, 589, 590, 328), (311, 586, 589, 327), (328, 590, 588, 319), (331, 592, 587, 318), (304, 301, 581, 582), (305, 304, 582, 583), (310, 308, 584, 585), (311, 310, 585, 586), (306, 307, 584, 308, 305, 583)])
me_cylinder.polygons.foreach_set('use_smooth', [True] * 569)
_uv = me_cylinder.uv_layers.new(name='UVMap')
_uv.uv.foreach_set('vector', [0.3008, 0.4395, 0.3481, 0.4199, 0.37, 0.4578, 0.3376, 0.4712, 0.3054, 0.4567, 1.0, 0.9167, 1.0, 1.0, 0.9767, 1.0, 0.9583, 0.973, 0.9583, 0.9167, 0.9167, 0.9167, 0.9167, 1.0, 0.875, 1.0, 0.875, 0.9167, 0.875, 0.9167, 0.875, 1.0, 0.8333, 1.0, 0.8333, 0.9167, 0.8333, 0.9167, 0.8333, 1.0, 0.7917, 1.0, 0.7917, 0.9167, 0.7917, 0.9167, 0.7917, 1.0, 0.75, 1.0, 0.75, 0.9167, 0.75, 0.9167, 0.75, 1.0, 0.7083, 1.0, 0.7083, 0.9167, 0.7083, 0.9167, 0.7083, 1.0, 0.6667, 1.0, 0.6667, 0.9167, 0.6667, 0.9167, 0.6667, 1.0, 0.625, 1.0, 0.625, 0.9167, 0.3481, 0.08013, 0.3008, 0.06053, 0.3121, 0.01818, 0.3499, 0.03385, 0.3591, 0.06095, 0.625, 0.9167, 0.625, 1.0, 0.5978, 1.0, 0.5833, 0.9725, 0.5833, 0.9167, 0.5417, 0.9167, 0.5417, 1.0, 0.5, 1.0, 0.5, 0.9167, 0.1992, 0.06053, 0.1697, 0.07274, 0.1357, 0.05211, 0.13, 0.04215, 0.1726, 0.0245, 0.1945, 0.04291, 0.5, 0.9167, 0.5, 1.0, 0.471, 1.0, 0.4583, 0.9788, 0.4583, 0.9167, 0.4167, 0.9167, 0.4167, 1.0, 0.375, 1.0, 0.375, 0.9167, 0.375, 0.9167, 0.375, 1.0, 0.3333, 1.0, 0.3333, 0.9167, 0.3333, 0.9167, 0.3333, 1.0, 0.2917, 1.0, 0.2917, 0.9167, 0.05385, 0.25, 0.06053, 0.3008, 0.01818, 0.3121, 0.01309, 0.2735, 0.03648, 0.25, 0.2917, 0.9167, 0.2917, 1.0, 0.2617, 1.0, 0.25, 0.9827, 0.25, 0.9167, 0.2083, 0.9167, 0.2083, 1.0, 0.1667, 1.0, 0.1667, 0.9167, 0.1667, 0.9167, 0.1667, 1.0, 0.125, 1.0, 0.125, 0.9167, 0.125, 0.9167, 0.125, 1.0, 0.08333, 1.0, 0.08333, 0.9167, 0.3887, 0.3887, 0.3481, 0.4199, 0.3481, 0.4199, 0.3887, 0.3887, 0.08333, 0.9167, 0.08333, 1.0, 0.04167, 1.0, 0.04167, 0.9167, 0.04167, 0.9167, 0.04167, 1.0, -1.863e-07, 1.0, -1.863e-07, 0.9167, 0.75, 0.49, 0.8121, 0.4818, 0.87, 0.4578, 0.9197, 0.4197, 0.9578, 0.37, 0.9818, 0.3121, 0.99, 0.25, 0.9818, 0.1879, 0.9578, 0.13, 0.9197, 0.08029, 0.87, 0.04215, 0.8121, 0.01818, 0.75, 0.01, 0.6879, 0.01818, 0.63, 0.04215, 0.5803, 0.08029, 0.5422, 0.13, 0.5182, 0.1879, 0.51, 0.25, 0.5182, 0.3121, 0.5422, 0.37, 0.5803, 0.4197, 0.63, 0.4578, 0.6879, 0.4818, 0.75, 0.49, 0.6879, 0.4818, 0.6879, 0.4818, 0.75, 0.49, 0.04167, 0.6667, 0.04167, 0.75, -1.863e-07, 0.75, -1.863e-07, 0.6667, 0.04167, 0.75, 0.04167, 0.8333, -1.863e-07, 0.8333, -1.863e-07, 0.75, 0.04167, 0.8333, 0.04167, 0.9167, -1.863e-07, 0.9167, -1.863e-07, 0.8333, 1.0, 0.5833, 1.0, 0.5, 1.0, 0.5, 1.0, 0.5833, 0.08333, 0.6667, 0.08333, 0.75, 0.04167, 0.75, 0.04167, 0.6667, 0.08333, 0.75, 0.08333, 0.8333, 0.04167, 0.8333, 0.04167, 0.75, 0.08333, 0.8333, 0.08333, 0.9167, 0.04167, 0.9167, 0.04167, 0.8333, 0.125, 0.5, 0.125, 0.5833, 0.08333, 0.6667, 0.08333, 0.5, 0.125, 0.5833, 0.125, 0.6667, 0.08333, 0.6667, 0.125, 0.6667, 0.125, 0.75, 0.08333, 0.75, 0.08333, 0.6667, 0.125, 0.75, 0.125, 0.8333, 0.08333, 0.8333, 0.08333, 0.75, 0.125, 0.8333, 0.125, 0.9167, 0.08333, 0.9167, 0.08333, 0.8333, 0.1667, 0.5, 0.1667, 0.5833, 0.125, 0.5833, 0.125, 0.5, 0.1667, 0.5833, 0.1667, 0.6667, 0.125, 0.6667, 0.125, 0.5833, 0.1667, 0.6667, 0.1667, 0.75, 0.125, 0.75, 0.125, 0.6667, 0.1667, 0.75, 0.1667, 0.8333, 0.125, 0.8333, 0.125, 0.75, 0.1667, 0.8333, 0.1667, 0.9167, 0.125, 0.9167, 0.125, 0.8333, 0.2083, 0.5, 0.2083, 0.6667, 0.1667, 0.5833, 0.1667, 0.5, 0.2083, 0.6667, 0.1667, 0.6667, 0.1667, 0.5833, 0.2083, 0.6667, 0.2083, 0.75, 0.1667, 0.75, 0.1667, 0.6667, 0.2083, 0.75, 0.2083, 0.8333, 0.1667, 0.8333, 0.1667, 0.75, 0.2083, 0.8333, 0.2083, 0.9167, 0.1667, 0.9167, 0.1667, 0.8333, 0.51, 0.25, 0.5182, 0.1879, 0.5182, 0.1879, 0.51, 0.25, 0.9167, 0.6458, 0.875, 0.6458, 0.875, 0.625, 0.9167, 0.625, 0.25, 0.6667, 0.25, 0.75, 0.2083, 0.75, 0.2083, 0.6667, 0.25, 0.75, 0.25, 0.8333, 0.2083, 0.8333, 0.2083, 0.75, 0.25, 0.8333, 0.25, 0.9167, 0.2083, 0.9167, 0.2083, 0.8333, 0.25, 0.5833, 0.2083, 0.5833, 0.2083, 0.5833, 0.25, 0.5833, 0.9167, 0.6667, 0.875, 0.6667, 0.875, 0.6458, 0.9167, 0.6458, 0.2917, 0.6667, 0.2917, 0.75, 0.25, 0.75, 0.25, 0.6667, 0.2917, 0.75, 0.2917, 0.8333, 0.25, 0.8333, 0.25, 0.75, 0.2917, 0.8333, 0.2917, 0.9167, 0.25, 0.9167, 0.25, 0.8333, 0.3333, 0.5, 0.3333, 0.5833, 0.2917, 0.6667, 0.2917, 0.5, 0.3333, 0.5833, 0.3333, 0.6667, 0.2917, 0.6667, 0.3333, 0.6667, 0.3333, 0.75, 0.2917, 0.75, 0.2917, 0.6667, 0.3333, 0.75, 0.3333, 0.8333, 0.2917, 0.8333, 0.2917, 0.75, 0.3333, 0.8333, 0.3333, 0.9167, 0.2917, 0.9167, 0.2917, 0.8333, 0.375, 0.5, 0.375, 0.5833, 0.3333, 0.5833, 0.3333, 0.5, 0.375, 0.5833, 0.375, 0.6667, 0.3333, 0.6667, 0.3333, 0.5833, 0.375, 0.6667, 0.375, 0.75, 0.3333, 0.75, 0.3333, 0.6667, 0.375, 0.75, 0.375, 0.8333, 0.3333, 0.8333, 0.3333, 0.75, 0.375, 0.8333, 0.375, 0.9167, 0.3333, 0.9167, 0.3333, 0.8333, 0.4167, 0.5, 0.4167, 0.6667, 0.375, 0.5833, 0.375, 0.5, 0.4167, 0.6667, 0.375, 0.6667, 0.375, 0.5833, 0.4167, 0.6667, 0.4167, 0.75, 0.375, 0.75, 0.375, 0.6667, 0.4167, 0.75, 0.4167, 0.8333, 0.375, 0.8333, 0.375, 0.75, 0.4167, 0.8333, 0.4167, 0.9167, 0.375, 0.9167, 0.375, 0.8333, 0.63, 0.04215, 0.63, 0.04215, 0.63, 0.04215, 0.63, 0.04215, 0.4583, 0.6667, 0.4583, 0.75, 0.4167, 0.75, 0.4167, 0.6667, 0.4583, 0.75, 0.4583, 0.8333, 0.4167, 0.8333, 0.4167, 0.75, 0.4583, 0.8333, 0.4583, 0.9167, 0.4167, 0.9167, 0.4167, 0.8333, 0.6879, 0.01818, 0.75, 0.01, 0.75, 0.01, 0.6879, 0.01818, 0.5, 0.6667, 0.5, 0.75, 0.4583, 0.75, 0.4583, 0.6667, 0.5, 0.75, 0.5417, 0.75, 0.5417, 0.75, 0.5, 0.75, 0.5417, 0.9167, 0.5, 0.9167, 0.5, 0.9167, 0.5417, 0.9167, 0.5417, 0.5, 0.5417, 0.5833, 0.5, 0.6667, 0.5, 0.5, 0.5417, 0.5833, 0.5417, 0.6667, 0.5, 0.6667, 0.5417, 0.6667, 0.5417, 0.75, 0.5, 0.75, 0.5, 0.6667, 0.4583, 0.8333, 0.4583, 0.75, 0.4583, 0.75, 0.4583, 0.8333, 0.5417, 0.75, 0.5417, 0.8333, 0.5417, 0.8333, 0.5417, 0.75, 0.5833, 0.5, 0.5833, 0.5833, 0.5417, 0.5833, 0.5417, 0.5, 0.5833, 0.5833, 0.5833, 0.6667, 0.5417, 0.6667, 0.5417, 0.5833, 0.5833, 0.6667, 0.5833, 0.75, 0.5417, 0.75, 0.5417, 0.6667, 0.5833, 0.75, 0.5833, 0.8333, 0.5417, 0.8333, 0.5417, 0.75, 0.5833, 0.8333, 0.5833, 0.9167, 0.5417, 0.9167, 0.5417, 0.8333, 0.625, 0.5, 0.625, 0.6667, 0.5833, 0.5833, 0.5833, 0.5, 0.625, 0.6667, 0.5833, 0.6667, 0.5833, 0.5833, 0.625, 0.6667, 0.625, 0.75, 0.5833, 0.75, 0.5833, 0.6667, 0.625, 0.75, 0.625, 0.8333, 0.5833, 0.8333, 0.5833, 0.75, 0.625, 0.8333, 0.625, 0.9167, 0.5833, 0.9167, 0.5833, 0.8333, 0.9578, 0.13, 0.9818, 0.1879, 0.9818, 0.1879, 0.9578, 0.13, 0.6667, 0.6667, 0.6667, 0.75, 0.625, 0.75, 0.625, 0.6667, 0.6667, 0.75, 0.6667, 0.8333, 0.625, 0.8333, 0.625, 0.75, 0.6667, 0.8333, 0.6667, 0.9167, 0.625, 0.9167, 0.625, 0.8333, 0.6667, 0.5833, 0.625, 0.5833, 0.625, 0.5833, 0.6667, 0.5833, 0.7083, 0.6667, 0.7083, 0.75, 0.6667, 0.75, 0.6667, 0.6667, 0.7083, 0.75, 0.7083, 0.8333, 0.6667, 0.8333, 0.6667, 0.75, 0.7083, 0.8333, 0.7083, 0.9167, 0.6667, 0.9167, 0.6667, 0.8333, 0.75, 0.5, 0.75, 0.5833, 0.7083, 0.6667, 0.7083, 0.5, 0.75, 0.5833, 0.75, 0.6667, 0.7083, 0.6667, 0.75, 0.6667, 0.75, 0.75, 0.7083, 0.75, 0.7083, 0.6667, 0.75, 0.75, 0.75, 0.8333, 0.7083, 0.8333, 0.7083, 0.75, 0.75, 0.8333, 0.75, 0.9167, 0.7083, 0.9167, 0.7083, 0.8333, 0.7917, 0.5, 0.7917, 0.5833, 0.75, 0.5833, 0.75, 0.5, 0.7917, 0.5833, 0.7917, 0.6667, 0.75, 0.6667, 0.75, 0.5833, 0.7917, 0.6667, 0.7917, 0.75, 0.75, 0.75, 0.75, 0.6667, 0.7917, 0.75, 0.7917, 0.8333, 0.75, 0.8333, 0.75, 0.75, 0.7917, 0.8333, 0.7917, 0.9167, 0.75, 0.9167, 0.75, 0.8333, 0.8333, 0.5, 0.8333, 0.6667, 0.7917, 0.5833, 0.7917, 0.5, 0.8333, 0.6667, 0.7917, 0.6667, 0.7917, 0.5833, 0.8333, 0.6667, 0.8333, 0.75, 0.7917, 0.75, 0.7917, 0.6667, 0.8333, 0.75, 0.8333, 0.8333, 0.7917, 0.8333, 0.7917, 0.75, 0.8333, 0.8333, 0.8333, 0.9167, 0.7917, 0.9167, 0.7917, 0.8333, 0.8333, 0.6042, 0.8333, 0.5, 0.8333, 0.5, 0.8333, 0.5833, 0.875, 0.6667, 0.875, 0.75, 0.8333, 0.75, 0.8333, 0.6667, 0.875, 0.75, 0.875, 0.8333, 0.8333, 0.8333, 0.8333, 0.75, 0.875, 0.8333, 0.875, 0.9167, 0.8333, 0.9167, 0.8333, 0.8333, 0.9197, 0.4197, 0.87, 0.4578, 0.87, 0.4578, 0.9197, 0.4197, 0.9167, 0.6667, 0.9167, 0.75, 0.875, 0.75, 0.875, 0.6667, 0.9167, 0.75, 0.9167, 0.8333, 0.875, 0.8333, 0.875, 0.75, 0.9167, 0.8333, 0.9167, 0.9167, 0.875, 0.9167, 0.875, 0.8333, 0.9583, 0.5, 0.9583, 0.5833, 0.9167, 0.6667, 0.9167, 0.5, 0.9583, 0.5833, 0.9583, 0.6667, 0.9167, 0.6667, 0.9583, 0.6667, 0.9583, 0.75, 0.9167, 0.75, 0.9167, 0.6667, 0.9583, 0.75, 0.9583, 0.8333, 0.9167, 0.8333, 0.9167, 0.75, 0.9583, 0.8333, 0.9583, 0.9167, 0.9167, 0.9167, 0.9167, 0.8333, 1.0, 0.5, 1.0, 0.6667, 0.9583, 0.5833, 0.9583, 0.5, 1.0, 0.6667, 0.9583, 0.6667, 0.9583, 0.5833, 1.0, 0.6667, 1.0, 0.75, 0.9583, 0.75, 0.9583, 0.6667, 1.0, 0.75, 1.0, 0.8333, 0.9583, 0.8333, 0.9583, 0.75, 1.0, 0.8333, 1.0, 0.9167, 0.9583, 0.9167, 0.9583, 0.8333, 0.9578, 0.37, 0.9197, 0.4197, 0.9197, 0.4197, 0.9578, 0.37, 0.9197, 0.4197, 0.87, 0.4578, 0.87, 0.4578, 0.9197, 0.4197, 0.9578, 0.37, 0.9197, 0.4197, 0.9197, 0.4197, 0.9578, 0.37, 0.875, 0.6042, 0.8333, 0.6042, 0.8333, 0.5833, 0.875, 0.5833, 0.9167, 0.5, 0.9167, 0.6042, 0.9167, 0.5833, 0.9167, 0.5, 0.9167, 0.6042, 0.875, 0.6042, 0.875, 0.5833, 0.9167, 0.5833, 0.875, 0.5, 0.875, 0.5833, 0.8333, 0.5833, 0.8333, 0.5, 0.8333, 0.5833, 0.8333, 0.5, 0.8333, 0.5, 0.8333, 0.5833, 0.875, 0.5, 0.875, 0.5833, 0.875, 0.5833, 0.875, 0.5, 0.875, 0.5833, 0.8333, 0.5833, 0.8333, 0.5833, 0.875, 0.5833, 0.9167, 0.5, 0.9167, 0.5833, 0.875, 0.5833, 0.875, 0.5, 0.9167, 0.5833, 0.875, 0.5833, 0.875, 0.5833, 0.9167, 0.5833, 0.875, 0.5833, 0.875, 0.5, 0.875, 0.5, 0.875, 0.5833, 0.9167, 0.5, 0.9167, 0.5833, 0.9167, 0.5833, 0.9167, 0.5, 0.875, 0.5833, 0.8333, 0.5833, 0.8333, 0.5833, 0.875, 0.5833, 0.875, 0.5833, 0.8333, 0.5833, 0.8333, 0.5833, 0.875, 0.5833, 0.875, 0.5, 0.875, 0.5833, 0.875, 0.5833, 0.875, 0.5, 0.875, 0.5, 0.875, 0.5833, 0.875, 0.5833, 0.875, 0.5, 0.8333, 0.5833, 0.8333, 0.5, 0.8333, 0.5, 0.8333, 0.5833, 0.8333, 0.5, 0.8333, 0.5833, 0.8333, 0.5833, 0.8333, 0.5, 0.9578, 0.37, 0.9197, 0.4197, 0.9197, 0.4197, 0.9578, 0.37, 0.9578, 0.37, 0.9197, 0.4197, 0.9197, 0.4197, 0.9578, 0.37, 0.8333, 0.5833, 0.8333, 0.5, 0.8333, 0.5, 0.8333, 0.5833, 0.8333, 0.5833, 0.8333, 0.5833, 0.8333, 0.5833, 0.8333, 0.5833, 0.9578, 0.37, 0.9578, 0.37, 0.9578, 0.37, 0.9578, 0.37, 0.8333, 0.5833, 0.8333, 0.5, 0.8333, 0.5, 0.8333, 0.5833, 0.87, 0.4578, 0.87, 0.4578, 0.87, 0.4578, 0.87, 0.4578, 0.9167, 0.5, 0.9167, 0.5833, 0.9167, 0.5833, 0.9167, 0.5, 0.875, 0.5833, 0.875, 0.5, 0.875, 0.5, 0.875, 0.5833, 0.875, 0.5833, 0.875, 0.5, 0.875, 0.5, 0.875, 0.5833, 0.9167, 0.5833, 0.875, 0.5833, 0.875, 0.5833, 0.9167, 0.5833, 0.9167, 0.5833, 0.875, 0.5833, 0.875, 0.5833, 0.9167, 0.5833, 0.9197, 0.4197, 0.87, 0.4578, 0.87, 0.4578, 0.9197, 0.4197, 0.9197, 0.4197, 0.87, 0.4578, 0.87, 0.4578, 0.9197, 0.4197, 0.87, 0.4578, 0.87, 0.4578, 0.87, 0.4578, 0.87, 0.4578, 0.9167, 0.5, 0.9167, 0.5833, 0.9167, 0.5833, 0.9167, 0.5, 0.9167, 0.5833, 0.9167, 0.5833, 0.9167, 0.5833, 0.9167, 0.5833, 0.9167, 0.5833, 0.9167, 0.5, 0.9167, 0.5, 0.9167, 0.5833, 0.9167, 0.5, 0.9167, 0.5833, 0.9167, 0.5833, 0.9167, 0.5, 0.9167, 0.5, 0.9167, 0.5833, 0.9167, 0.5833, 0.9167, 0.5, 0.9167, 0.5833, 0.9167, 0.5, 0.9167, 0.5, 0.9167, 0.5833, 0.9167, 0.5833, 0.9167, 0.5833, 0.9167, 0.5833, 0.9167, 0.5833, 0.6667, 0.5833, 0.625, 0.5833, 0.625, 0.5833, 0.6667, 0.5833, 0.7083, 0.5, 0.7083, 0.5833, 0.7083, 0.5833, 0.7083, 0.5, 0.7083, 0.5833, 0.6667, 0.5833, 0.6667, 0.5833, 0.7083, 0.5833, 0.625, 0.5833, 0.625, 0.5, 0.625, 0.5, 0.625, 0.5833, 0.9197, 0.08029, 0.9578, 0.13, 0.9578, 0.13, 0.9197, 0.08029, 0.7083, 0.5833, 0.7083, 0.5, 0.7083, 0.5, 0.7083, 0.5833, 0.6667, 0.5, 0.6667, 0.5833, 0.625, 0.5833, 0.625, 0.5, 0.9197, 0.08029, 0.9578, 0.13, 0.9578, 0.13, 0.9197, 0.08029, 0.625, 0.5833, 0.625, 0.5, 0.625, 0.5, 0.625, 0.5833, 0.6667, 0.5, 0.6667, 0.5833, 0.6667, 0.5833, 0.6667, 0.5, 0.7083, 0.5, 0.7083, 0.5833, 0.6667, 0.5833, 0.6667, 0.5, 0.9578, 0.13, 0.9818, 0.1879, 0.9818, 0.1879, 0.9578, 0.13, 0.7083, 0.5833, 0.6667, 0.5833, 0.6667, 0.5833, 0.7083, 0.5833, 0.6667, 0.5833, 0.6667, 0.5, 0.6667, 0.5, 0.6667, 0.5833, 0.7083, 0.5, 0.7083, 0.6667, 0.7083, 0.5937, 0.7083, 0.5, 0.7083, 0.5, 0.7083, 0.5937, 0.7083, 0.5833, 0.7083, 0.5, 0.7083, 0.5, 0.7083, 0.5833, 0.7083, 0.5833, 0.7083, 0.5, 0.9197, 0.08029, 0.9578, 0.13, 0.9578, 0.13, 0.9197, 0.08029, 0.9197, 0.08029, 0.9578, 0.13, 0.9578, 0.13, 0.9197, 0.08029, 0.9197, 0.08029, 0.9578, 0.13, 0.9578, 0.13, 0.9197, 0.08029, 0.625, 0.6667, 0.625, 0.5, 0.625, 0.5, 0.625, 0.6094, 0.625, 0.6094, 0.625, 0.5, 0.625, 0.5, 0.625, 0.5833, 0.625, 0.5833, 0.625, 0.5, 0.625, 0.5, 0.625, 0.5833, 0.7083, 0.6667, 0.6667, 0.6667, 0.6667, 0.6094, 0.7083, 0.5937, 0.7083, 0.5937, 0.6667, 0.6094, 0.6667, 0.5833, 0.7083, 0.5833, 0.7083, 0.5833, 0.6667, 0.5833, 0.6667, 0.5833, 0.7083, 0.5833, 0.6667, 0.6667, 0.625, 0.6667, 0.625, 0.6094, 0.6667, 0.6094, 0.6667, 0.6094, 0.625, 0.6094, 0.625, 0.5833, 0.6667, 0.5833, 0.6667, 0.5833, 0.625, 0.5833, 0.625, 0.5833, 0.6667, 0.5833, 0.9578, 0.13, 0.9818, 0.1879, 0.9818, 0.1879, 0.9578, 0.13, 0.9578, 0.13, 0.9818, 0.1879, 0.9818, 0.1879, 0.9578, 0.13, 0.9578, 0.13, 0.9818, 0.1879, 0.9818, 0.1879, 0.9578, 0.13, 0.7083, 0.5833, 0.7083, 0.5833, 0.7083, 0.5833, 0.7083, 0.5833, 0.7083, 0.5833, 0.7083, 0.5833, 0.7083, 0.5833, 0.7083, 0.5833, 0.9818, 0.1879, 0.9818, 0.1879, 0.9818, 0.1879, 0.9818, 0.1879, 0.7083, 0.5, 0.7083, 0.5833, 0.7083, 0.5833, 0.7083, 0.5, 0.7083, 0.5, 0.7083, 0.5833, 0.7083, 0.5833, 0.7083, 0.5, 0.7083, 0.5833, 0.7083, 0.5, 0.7083, 0.5, 0.7083, 0.5833, 0.7083, 0.5, 0.7083, 0.5833, 0.7083, 0.5833, 0.7083, 0.5, 0.9818, 0.1879, 0.9818, 0.1879, 0.9818, 0.1879, 0.9818, 0.1879, 0.6667, 0.5, 0.6667, 0.5833, 0.6667, 0.5833, 0.6667, 0.5, 0.6667, 0.5, 0.6667, 0.5833, 0.6667, 0.5833, 0.6667, 0.5, 0.625, 0.5833, 0.625, 0.5, 0.625, 0.5, 0.625, 0.5833, 0.625, 0.5, 0.625, 0.5833, 0.625, 0.5833, 0.625, 0.5, 0.9197, 0.08029, 0.9578, 0.13, 0.9578, 0.13, 0.9197, 0.08029, 0.9197, 0.08029, 0.9578, 0.13, 0.9578, 0.13, 0.9197, 0.08029, 0.6667, 0.5833, 0.625, 0.5833, 0.625, 0.5833, 0.6667, 0.5833, 0.6667, 0.5833, 0.625, 0.5833, 0.625, 0.5833, 0.6667, 0.5833, 0.625, 0.5833, 0.625, 0.5, 0.625, 0.5, 0.625, 0.5833, 0.9197, 0.08029, 0.9197, 0.08029, 0.9197, 0.08029, 0.9197, 0.08029, 0.625, 0.5833, 0.625, 0.5833, 0.625, 0.5833, 0.625, 0.5833, 0.625, 0.5833, 0.625, 0.5, 0.625, 0.5, 0.625, 0.5833, 0.6667, 0.5833, 0.6667, 0.5, 0.6667, 0.5, 0.6667, 0.5833, 0.6667, 0.5833, 0.6667, 0.5, 0.6667, 0.5, 0.6667, 0.5833, 0.6667, 0.5833, 0.6667, 0.5, 0.6667, 0.5, 0.6667, 0.5833, 0.9578, 0.13, 0.9578, 0.13, 0.9578, 0.13, 0.9578, 0.13, 0.6667, 0.5833, 0.6667, 0.5, 0.6667, 0.5, 0.6667, 0.5833, 0.6667, 0.5833, 0.6667, 0.5, 0.6667, 0.5, 0.6667, 0.5833, 0.7083, 0.5833, 0.6667, 0.5833, 0.6667, 0.5833, 0.7083, 0.5833, 0.7083, 0.5833, 0.6667, 0.5833, 0.6667, 0.5833, 0.7083, 0.5833, 0.7083, 0.5833, 0.6667, 0.5833, 0.6667, 0.5833, 0.7083, 0.5833, 0.7083, 0.5833, 0.6667, 0.5833, 0.6667, 0.5833, 0.7083, 0.5833, 0.7083, 0.5833, 0.6667, 0.5833, 0.6667, 0.5833, 0.7083, 0.5833, 0.7083, 0.5833, 0.6667, 0.5833, 0.6667, 0.5833, 0.7083, 0.5833, 0.9578, 0.13, 0.9818, 0.1879, 0.9818, 0.1879, 0.9578, 0.13, 0.9578, 0.13, 0.9818, 0.1879, 0.9818, 0.1879, 0.9578, 0.13, 0.9578, 0.13, 0.9818, 0.1879, 0.9818, 0.1879, 0.9578, 0.13, 0.9578, 0.13, 0.9818, 0.1879, 0.9818, 0.1879, 0.9578, 0.13, 0.9578, 0.13, 0.9818, 0.1879, 0.9818, 0.1879, 0.9578, 0.13, 0.9578, 0.13, 0.9818, 0.1879, 0.9818, 0.1879, 0.9578, 0.13, 0.7083, 0.5, 0.7083, 0.5833, 0.7083, 0.5833, 0.7083, 0.5, 0.7083, 0.5, 0.7083, 0.5833, 0.7083, 0.5833, 0.7083, 0.5, 0.7083, 0.5, 0.7083, 0.5833, 0.7083, 0.5833, 0.7083, 0.5, 0.7083, 0.5, 0.7083, 0.5833, 0.7083, 0.5833, 0.7083, 0.5, 0.7083, 0.5, 0.7083, 0.5833, 0.7083, 0.5833, 0.7083, 0.5, 0.7083, 0.5, 0.7083, 0.5833, 0.7083, 0.5833, 0.7083, 0.5, 0.6667, 0.5833, 0.6667, 0.5, 0.6667, 0.5, 0.6667, 0.5833, 0.6667, 0.5833, 0.6667, 0.5, 0.6667, 0.5, 0.6667, 0.5833, 0.6667, 0.5, 0.6667, 0.5833, 0.6667, 0.5833, 0.6667, 0.5, 0.6667, 0.5833, 0.6667, 0.5833, 0.6667, 0.5833, 0.6667, 0.5833, 0.6667, 0.5833, 0.6667, 0.5, 0.6667, 0.5, 0.6667, 0.5833, 0.9578, 0.13, 0.9578, 0.13, 0.9578, 0.13, 0.9578, 0.13, 0.6667, 0.5, 0.6667, 0.5833, 0.6667, 0.5833, 0.6667, 0.5, 0.6667, 0.5833, 0.6667, 0.5833, 0.6667, 0.5833, 0.6667, 0.5833, 0.63, 0.04215, 0.6879, 0.01818, 0.6879, 0.01818, 0.63, 0.04215, 0.4583, 0.5833, 0.4167, 0.5833, 0.4167, 0.5833, 0.4583, 0.5833, 0.63, 0.04215, 0.6879, 0.01818, 0.6879, 0.01818, 0.63, 0.04215, 0.4583, 0.5833, 0.4167, 0.5833, 0.4167, 0.5833, 0.4583, 0.5833, 0.5, 0.5, 0.5, 0.5833, 0.5, 0.5833, 0.5, 0.5, 0.5, 0.5833, 0.4583, 0.5833, 0.4583, 0.5833, 0.5, 0.5833, 0.4167, 0.5833, 0.4167, 0.5, 0.4167, 0.5, 0.4167, 0.5833, 0.6879, 0.01818, 0.75, 0.01, 0.75, 0.01, 0.6879, 0.01818, 0.6879, 0.01818, 0.75, 0.01, 0.75, 0.01, 0.6879, 0.01818, 0.5, 0.5833, 0.4583, 0.5833, 0.4583, 0.5833, 0.5, 0.5833, 0.4167, 0.5833, 0.4167, 0.5, 0.4167, 0.5, 0.4167, 0.5833, 0.5, 0.5, 0.5, 0.5833, 0.5, 0.5833, 0.5, 0.5, 0.5, 0.5, 0.5, 0.5833, 0.4583, 0.5833, 0.4583, 0.5, 0.5, 0.5833, 0.4583, 0.5833, 0.4583, 0.5833, 0.5, 0.5833, 0.4583, 0.5833, 0.4583, 0.5, 0.4583, 0.5, 0.4583, 0.5833, 0.5, 0.5, 0.5, 0.5833, 0.5, 0.5833, 0.5, 0.5, 0.5, 0.5, 0.5, 0.5833, 0.5, 0.5833, 0.5, 0.5, 0.4167, 0.5833, 0.4167, 0.5, 0.4167, 0.5, 0.4167, 0.5833, 0.5, 0.5833, 0.4583, 0.5833, 0.4583, 0.5833, 0.5, 0.5833, 0.6879, 0.01818, 0.75, 0.01, 0.75, 0.01, 0.6879, 0.01818, 0.4583, 0.5833, 0.4167, 0.5833, 0.4167, 0.5833, 0.4583, 0.5833, 0.63, 0.04215, 0.6879, 0.01818, 0.6879, 0.01818, 0.63, 0.04215, 0.5, 0.6667, 0.4583, 0.6667, 0.4583, 0.5971, 0.5, 0.5971, 0.5, 0.5902, 0.4583, 0.5902, 0.4583, 0.5833, 0.5, 0.5833, 0.5, 0.5, 0.5, 0.6667, 0.5, 0.5971, 0.5, 0.5, 0.5, 0.5, 0.5, 0.5833, 0.5, 0.5833, 0.5, 0.5, 0.4583, 0.6667, 0.4167, 0.6667, 0.4167, 0.5971, 0.4583, 0.5971, 0.4583, 0.5902, 0.4167, 0.5902, 0.4167, 0.5833, 0.4583, 0.5833, 0.63, 0.04215, 0.6879, 0.01818, 0.6879, 0.01818, 0.63, 0.04215, 0.63, 0.04215, 0.6879, 0.01818, 0.6879, 0.01818, 0.63, 0.04215, 0.6879, 0.01818, 0.75, 0.01, 0.75, 0.01, 0.6879, 0.01818, 0.6879, 0.01818, 0.75, 0.01, 0.75, 0.01, 0.6879, 0.01818, 0.4167, 0.6667, 0.4167, 0.5, 0.4167, 0.5, 0.4167, 0.5971, 0.4583, 0.5, 0.4583, 0.5833, 0.4167, 0.5833, 0.4167, 0.5, 0.4583, 0.5, 0.4583, 0.5833, 0.4583, 0.5833, 0.4583, 0.5, 0.4583, 0.5833, 0.4167, 0.5833, 0.4167, 0.5833, 0.4583, 0.5833, 0.63, 0.04215, 0.6879, 0.01818, 0.6879, 0.01818, 0.63, 0.04215, 0.75, 0.01, 0.75, 0.01, 0.75, 0.01, 0.75, 0.01, 0.5, 0.5833, 0.5, 0.5, 0.5, 0.5, 0.5, 0.5833, 0.5, 0.5833, 0.5, 0.5833, 0.5, 0.5833, 0.5, 0.5833, 0.5, 0.5833, 0.5, 0.5833, 0.5, 0.5833, 0.5, 0.5833, 0.5, 0.5833, 0.5, 0.5833, 0.5, 0.5833, 0.5, 0.5833, 0.75, 0.01, 0.75, 0.01, 0.75, 0.01, 0.75, 0.01, 0.5, 0.5833, 0.5, 0.5, 0.5, 0.5, 0.5, 0.5833, 0.75, 0.01, 0.5, 0.5, 0.5, 0.5833, 0.5, 0.5833, 0.5, 0.5902, 0.5, 0.5833, 0.5, 0.5833, 0.5, 0.5833, 0.5, 0.5833, 0.5, 0.5833, 0.5, 0.5833, 0.5, 0.5833, 0.5, 0.5833, 0.5, 0.5, 0.5, 0.5, 0.5, 0.5833, 0.5, 0.5833, 0.5, 0.5, 0.5, 0.5, 0.5, 0.5833, 0.75, 0.01, 0.75, 0.01, 0.75, 0.01, 0.75, 0.01, 0.75, 0.01, 0.75, 0.01, 0.75, 0.01, 0.75, 0.01, 0.5, 0.5, 0.5, 0.5971, 0.5, 0.5833, 0.5, 0.5, 0.5, 0.5, 0.5, 0.5833, 0.5, 0.5833, 0.5, 0.5, 0.5, 0.5, 0.5, 0.5833, 0.5, 0.5833, 0.5, 0.5, 0.75, 0.01, 0.75, 0.01, 0.75, 0.01, 0.75, 0.01, 0.5, 0.5833, 0.5, 0.5833, 0.5, 0.5833, 0.5, 0.5833, 0.5, 0.5833, 0.5, 0.5, 0.5, 0.5, 0.5, 0.5833, 0.75, 0.01, 0.75, 0.01, 0.75, 0.01, 0.75, 0.01, 0.4167, 0.5833, 0.4167, 0.5, 0.4167, 0.5, 0.4167, 0.5833, 0.4167, 0.5833, 0.4167, 0.5833, 0.4167, 0.5833, 0.4167, 0.5833, 0.4167, 0.5, 0.4167, 0.5833, 0.4167, 0.5833, 0.4167, 0.5, 0.4167, 0.5833, 0.4167, 0.5, 0.4167, 0.5, 0.4167, 0.5833, 0.75, 0.01, 0.5, 0.5833, 0.5, 0.5833, 0.75, 0.01, 0.5, 0.5833, 0.5, 0.5, 0.5, 0.5, 0.5, 0.5833, 0.2083, 0.5833, 0.2083, 0.5, 0.2083, 0.5, 0.2083, 0.5833, 0.2917, 0.5833, 0.25, 0.5833, 0.25, 0.5833, 0.2917, 0.5833, 0.2917, 0.5833, 0.25, 0.5833, 0.25, 0.5833, 0.2917, 0.5833, 0.2083, 0.5833, 0.2083, 0.5, 0.2083, 0.5, 0.2083, 0.5833, 0.5182, 0.3121, 0.51, 0.25, 0.51, 0.25, 0.5182, 0.3121, 0.2917, 0.5, 0.2917, 0.5833, 0.2917, 0.5833, 0.2917, 0.5, 0.2083, 0.5833, 0.2083, 0.5, 0.2083, 0.5, 0.2083, 0.5833, 0.51, 0.25, 0.5182, 0.1879, 0.5182, 0.1879, 0.51, 0.25, 0.2917, 0.5, 0.2917, 0.5833, 0.2917, 0.5833, 0.2917, 0.5, 0.25, 0.5833, 0.2083, 0.5833, 0.2083, 0.5833, 0.25, 0.5833, 0.5182, 0.3121, 0.51, 0.25, 0.51, 0.25, 0.5182, 0.3121, 0.51, 0.25, 0.5182, 0.1879, 0.5182, 0.1879, 0.51, 0.25, 0.2917, 0.5, 0.2917, 0.5833, 0.25, 0.5833, 0.25, 0.5, 0.2917, 0.5833, 0.25, 0.5833, 0.25, 0.5833, 0.2917, 0.5833, 0.25, 0.5833, 0.25, 0.5, 0.25, 0.5, 0.25, 0.5833, 0.2917, 0.5, 0.2917, 0.5833, 0.2917, 0.5833, 0.2917, 0.5, 0.2917, 0.5, 0.2917, 0.6667, 0.2917, 0.5991, 0.2917, 0.5, 0.2917, 0.5, 0.2917, 0.5991, 0.2917, 0.5833, 0.2917, 0.5, 0.5182, 0.3121, 0.51, 0.25, 0.51, 0.25, 0.5182, 0.3121, 0.5182, 0.3121, 0.51, 0.25, 0.51, 0.25, 0.5182, 0.3121, 0.2083, 0.6667, 0.2083, 0.5, 0.2083, 0.5, 0.2083, 0.5991, 0.2083, 0.5, 0.2083, 0.5833, 0.2083, 0.5833, 0.2083, 0.5, 0.2917, 0.6667, 0.25, 0.6667, 0.25, 0.5991, 0.2917, 0.5991, 0.2917, 0.5912, 0.25, 0.5912, 0.25, 0.5833, 0.2917, 0.5833, 0.25, 0.6667, 0.2083, 0.6667, 0.2083, 0.5991, 0.25, 0.5991, 0.25, 0.5912, 0.2083, 0.5912, 0.2083, 0.5833, 0.25, 0.5833, 0.51, 0.25, 0.5182, 0.1879, 0.5182, 0.1879, 0.51, 0.25, 0.51, 0.25, 0.5182, 0.1879, 0.5182, 0.1879, 0.51, 0.25, 0.2917, 0.5, 0.2917, 0.5833, 0.2917, 0.5833, 0.2917, 0.5, 0.2917, 0.5833, 0.2917, 0.5, 0.2917, 0.5, 0.2917, 0.5833, 0.2917, 0.5912, 0.2917, 0.5833, 0.2917, 0.5833, 0.2917, 0.5833, 0.5182, 0.1879, 0.5182, 0.1879, 0.5182, 0.1879, 0.5182, 0.1879, 0.5182, 0.1879, 0.5182, 0.1879, 0.5182, 0.1879, 0.5182, 0.1879, 0.5182, 0.1879, 0.5182, 0.1879, 0.5182, 0.1879, 0.5182, 0.1879, 0.2917, 0.5833, 0.2917, 0.5, 0.2917, 0.5, 0.2917, 0.5833, 0.2917, 0.5833, 0.2917, 0.5833, 0.2917, 0.5833, 0.2917, 0.5833, 0.2917, 0.5833, 0.2917, 0.5833, 0.2917, 0.5833, 0.2917, 0.5833, 0.2917, 0.5833, 0.2917, 0.5833, 0.2917, 0.5833, 0.2917, 0.5833, 0.2917, 0.5833, 0.2917, 0.5833, 0.2917, 0.5833, 0.2917, 0.5833, 0.2917, 0.5833, 0.2917, 0.5, 0.2917, 0.5, 0.2917, 0.5833, 0.2917, 0.5, 0.2917, 0.5833, 0.2917, 0.5833, 0.2917, 0.5, 0.2917, 0.5833, 0.2917, 0.5, 0.2917, 0.5, 0.2917, 0.5833, 0.5182, 0.1879, 0.5182, 0.1879, 0.5182, 0.1879, 0.5182, 0.1879, 0.5182, 0.1879, 0.5182, 0.1879, 0.5182, 0.1879, 0.5182, 0.1879, 0.5182, 0.1879, 0.5182, 0.1879, 0.5182, 0.1879, 0.5182, 0.1879, 0.2917, 0.5, 0.2917, 0.5833, 0.2917, 0.5833, 0.2917, 0.5, 0.2917, 0.5, 0.2917, 0.5833, 0.2917, 0.5833, 0.2917, 0.5, 0.2917, 0.5, 0.2917, 0.5833, 0.2917, 0.5833, 0.2917, 0.5, 0.2917, 0.5833, 0.2917, 0.5, 0.2917, 0.5, 0.2917, 0.5833, 0.5182, 0.1879, 0.5182, 0.1879, 0.5182, 0.1879, 0.5182, 0.1879, 0.2917, 0.5833, 0.2917, 0.5, 0.2917, 0.5, 0.2917, 0.5833, 0.2917, 0.5833, 0.2917, 0.5833, 0.2917, 0.5833, 0.2917, 0.5833, 0.25, 0.5, 0.25, 0.5833, 0.2083, 0.5833, 0.2083, 0.5, 0.25, 0.5, 0.25, 0.5833, 0.25, 0.5833, 0.25, 0.5, 0.25, 0.5833, 0.2083, 0.5833, 0.2083, 0.5833, 0.25, 0.5833, 0.5182, 0.3121, 0.51, 0.25, 0.51, 0.25, 0.5182, 0.3121, 0.51, 0.25, 0.5182, 0.1879, 0.5182, 0.1879, 0.51, 0.25, 0.51, 0.25, 0.5182, 0.1879, 0.5182, 0.1879, 0.51, 0.25, 0.5182, 0.3121, 0.51, 0.25, 0.51, 0.25, 0.5182, 0.3121, 0.5182, 0.3121, 0.51, 0.25, 0.51, 0.25, 0.5182, 0.3121, 0.25, 0.5833, 0.2083, 0.5833, 0.2083, 0.5833, 0.25, 0.5833, 0.25, 0.5833, 0.2083, 0.5833, 0.2083, 0.5833, 0.25, 0.5833, 0.2917, 0.5, 0.2917, 0.5833, 0.2917, 0.5833, 0.2917, 0.5, 0.2917, 0.5, 0.2917, 0.5833, 0.2917, 0.5833, 0.2917, 0.5, 0.2917, 0.5833, 0.25, 0.5833, 0.25, 0.5833, 0.2917, 0.5833, 0.2917, 0.5833, 0.25, 0.5833, 0.25, 0.5833, 0.2917, 0.5833, 0.2083, 0.5833, 0.2083, 0.5, 0.2083, 0.5, 0.2083, 0.5833, 0.2083, 0.5833, 0.2083, 0.5833, 0.2083, 0.5833, 0.2083, 0.5833, 0.2083, 0.5833, 0.2083, 0.5, 0.2083, 0.5, 0.2083, 0.5833, 0.5182, 0.3121, 0.5182, 0.3121, 0.5182, 0.3121, 0.5182, 0.3121, 0.2083, 0.5, 0.2083, 0.5833, 0.2083, 0.5833, 0.2083, 0.5, 0.2083, 0.5833, 0.2083, 0.5, 0.2083, 0.5, 0.2083, 0.5833, 0.2917, 0.5, 0.2917, 0.5833, 0.2917, 0.5833, 0.2917, 0.5, 0.2917, 0.5833, 0.2917, 0.5, 0.2917, 0.5, 0.2917, 0.5833, 0.2917, 0.5833, 0.2917, 0.5833, 0.2917, 0.5833, 0.2917, 0.5833, 0.2917, 0.5, 0.2917, 0.5833, 0.2917, 0.5833, 0.2917, 0.5, 0.9167, 0.625, 0.875, 0.625, 0.875, 0.6042, 0.9167, 0.6042, 0.9167, 0.5, 0.9167, 0.6667, 0.9167, 0.6458, 0.9167, 0.5, 0.9167, 0.5, 0.9167, 0.6458, 0.9167, 0.625, 0.9167, 0.5, 0.9167, 0.5, 0.9167, 0.625, 0.9167, 0.6042, 0.9167, 0.5, 0.875, 0.6667, 0.8333, 0.6667, 0.8333, 0.6458, 0.875, 0.6458, 0.875, 0.6458, 0.8333, 0.6458, 0.8333, 0.625, 0.875, 0.625, 0.875, 0.625, 0.8333, 0.625, 0.8333, 0.6042, 0.875, 0.6042, 0.9578, 0.37, 0.9197, 0.4197, 0.9197, 0.4197, 0.9578, 0.37, 0.9578, 0.37, 0.9197, 0.4197, 0.9197, 0.4197, 0.9578, 0.37, 0.9578, 0.37, 0.9197, 0.4197, 0.9197, 0.4197, 0.9578, 0.37, 0.9197, 0.4197, 0.87, 0.4578, 0.87, 0.4578, 0.9197, 0.4197, 0.9197, 0.4197, 0.87, 0.4578, 0.87, 0.4578, 0.9197, 0.4197, 0.9197, 0.4197, 0.87, 0.4578, 0.87, 0.4578, 0.9197, 0.4197, 0.8333, 0.6667, 0.8333, 0.5, 0.8333, 0.5, 0.8333, 0.6458, 0.8333, 0.6458, 0.8333, 0.5, 0.8333, 0.5, 0.8333, 0.625, 0.8333, 0.625, 0.8333, 0.5, 0.8333, 0.5, 0.8333, 0.6042, 1.0, 0.5833, 1.0, 0.5, 1.0, 0.5, 1.0, 0.5833, 0.04167, 0.5833, 0.04167, 0.5, 0.04167, 0.5, 0.04167, 0.5833, 0.08333, 0.5, 0.08333, 0.5833, 0.08333, 0.5833, 0.08333, 0.5, 0.04167, 0.5833, -1.863e-07, 0.5833, -1.863e-07, 0.5833, 0.04167, 0.5833, 0.08333, 0.5833, 0.04167, 0.5833, 0.04167, 0.5833, 0.08333, 0.5833, 0.6879, 0.4818, 0.63, 0.4578, 0.63, 0.4578, 0.6879, 0.4818, 0.04167, 0.5, 0.04167, 0.5833, -1.863e-07, 0.5833, -1.863e-07, 0.5, 0.04167, 0.5, 0.04167, 0.5833, 0.04167, 0.5833, 0.04167, 0.5, 0.04167, 0.5833, -1.863e-07, 0.5833, -1.863e-07, 0.5833, 0.04167, 0.5833, 0.75, 0.49, 0.6879, 0.4818, 0.6879, 0.4818, 0.75, 0.49, 0.08333, 0.5, 0.08333, 0.5833, 0.04167, 0.5833, 0.04167, 0.5, 0.08333, 0.5, 0.08333, 0.5833, 0.08333, 0.5833, 0.08333, 0.5, 0.6879, 0.4818, 0.63, 0.4578, 0.63, 0.4578, 0.6879, 0.4818, 0.08333, 0.5833, 0.04167, 0.5833, 0.04167, 0.5833, 0.08333, 0.5833, 0.6879, 0.4818, 0.63, 0.4578, 0.63, 0.4578, 0.6879, 0.4818, 0.6879, 0.4818, 0.63, 0.4578, 0.63, 0.4578, 0.6879, 0.4818, 0.08333, 0.6667, 0.04167, 0.6667, 0.04167, 0.6022, 0.08333, 0.6022, 0.08333, 0.6022, 0.04167, 0.6022, 0.04167, 0.5833, 0.08333, 0.5833, 0.04167, 0.6667, -1.863e-07, 0.6667, -1.863e-07, 0.6022, 0.04167, 0.6022, 0.04167, 0.6022, -1.863e-07, 0.6022, -1.863e-07, 0.5833, 0.04167, 0.5833, 0.08333, 0.5, 0.08333, 0.6667, 0.08333, 0.6022, 0.08333, 0.5, 0.63, 0.4578, 0.63, 0.4578, 0.63, 0.4578, 0.63, 0.4578, 1.0, 0.6667, 1.0, 0.5, 1.0, 0.5, 1.0, 0.6022, 0.75, 0.49, 0.75, 0.49, 0.75, 0.49, 0.75, 0.49, 0.75, 0.49, 0.6879, 0.4818, 0.6879, 0.4818, 0.75, 0.49, 0.75, 0.49, 0.6879, 0.4818, 0.6879, 0.4818, 0.75, 0.49, 0.08333, 0.5, 0.08333, 0.5833, 0.08333, 0.5833, 0.08333, 0.5, 0.08333, 0.6022, 0.08333, 0.5833, 0.08333, 0.5833, 0.08333, 0.5833, 0.08333, 0.5, 0.08333, 0.6022, 0.08333, 0.5833, 0.08333, 0.5, 0.08333, 0.5833, 0.08333, 0.5, 0.08333, 0.5, 0.08333, 0.5833, 1.0, 0.5833, 1.0, 0.5, 1.0, 0.5, 1.0, 0.5833, 1.0, 0.5, 1.0, 0.5833, 1.0, 0.5833, 1.0, 0.5, 1.0, 0.6022, 1.0, 0.5, 1.0, 0.5, 1.0, 0.5833, -1.863e-07, 0.5833, -1.863e-07, 0.6022, -1.863e-07, 0.5833, -1.863e-07, 0.5833, 1.0, 0.5833, 1.0, 0.5, 1.0, 0.5, 1.0, 0.5833, 0.75, 0.49, 0.75, 0.49, 0.75, 0.49, 0.75, 0.49, 1.0, 0.5, 1.0, 0.5833, 1.0, 0.5833, 1.0, 0.5, -1.863e-07, 0.5833, -1.863e-07, 0.5833, -1.863e-07, 0.5833, -1.863e-07, 0.5833, 0.2083, 0.5912, 0.2083, 0.5, 0.2083, 0.5, 0.2083, 0.5833, 0.5182, 0.3121, 0.5182, 0.3121, 0.5182, 0.3121, 0.5182, 0.3121, 0.2083, 0.5991, 0.2083, 0.5, 0.2083, 0.5, 0.2083, 0.5991, 0.2083, 0.5912, 0.2083, 0.5991, 0.2083, 0.5991, 0.2083, 0.5912, 0.9583, 0.9167, 0.9583, 0.973, 0.94, 1.0, 0.9167, 1.0, 0.9167, 0.9167, 0.9767, 1.0, 0.3054, 0.4567, 0.9583, 0.973, 0.3481, 0.4199, 0.3887, 0.3887, 0.4197, 0.4197, 0.37, 0.4578, 0.3887, 0.3887, 0.4199, 0.3481, 0.4578, 0.37, 0.4197, 0.4197, 0.4199, 0.3481, 0.4395, 0.3008, 0.4818, 0.3121, 0.4578, 0.37, 0.4395, 0.3008, 0.4462, 0.25, 0.49, 0.25, 0.4818, 0.3121, 0.4199, 0.1519, 0.4337, 0.1853, 0.4395, 0.1992, 0.4395, 0.1992, 0.4199, 0.1519, 0.4462, 0.25, 0.4425, 0.2221, 0.4618, 0.1932, 0.4818, 0.1879, 0.49, 0.25, 0.4199, 0.1519, 0.3887, 0.1113, 0.4197, 0.08029, 0.4578, 0.13, 0.5833, 0.9167, 0.5833, 0.9725, 0.5689, 1.0, 0.5417, 1.0, 0.5417, 0.9167, 0.5978, 1.0, 0.3591, 0.06095, 0.5833, 0.9725, 0.3008, 0.06053, 0.25, 0.05385, 0.25, 0.01, 0.3121, 0.01818, 0.4583, 0.9167, 0.4583, 0.9788, 0.4474, 1.0, 0.4167, 1.0, 0.4167, 0.9167, 0.1113, 0.1113, 0.1263, 0.09982, 0.1519, 0.08013, 0.1519, 0.08013, 0.1113, 0.1113, 0.471, 1.0, 0.1945, 0.04291, 0.4583, 0.9788, 0.1113, 0.1113, 0.08013, 0.1519, 0.04215, 0.13, 0.08029, 0.08029, 0.08013, 0.1519, 0.06053, 0.1992, 0.01818, 0.1879, 0.04215, 0.13, 0.25, 0.9167, 0.25, 0.9827, 0.2343, 1.0, 0.2083, 1.0, 0.2083, 0.9167, 0.2617, 1.0, 0.03648, 0.25, 0.25, 0.9827, 0.06053, 0.3008, 0.08013, 0.3481, 0.04215, 0.37, 0.01818, 0.3121, 0.08013, 0.3481, 0.1113, 0.3887, 0.08029, 0.4197, 0.04215, 0.37, 0.1113, 0.3887, 0.1519, 0.4199, 0.13, 0.4578, 0.08029, 0.4197, 0.1519, 0.4199, 0.1992, 0.4395, 0.1879, 0.4818, 0.13, 0.4578, 0.1992, 0.4395, 0.25, 0.4462, 0.25, 0.49, 0.1879, 0.4818, 0.3008, 0.4395, 0.25, 0.4462, 0.1992, 0.4395, 0.1519, 0.4199, 0.1113, 0.3887, 0.08013, 0.3481, 0.06053, 0.3008, 0.05385, 0.25, 0.06053, 0.1992, 0.08013, 0.1519, 0.1113, 0.1113, 0.1519, 0.08013, 0.1992, 0.06053, 0.25, 0.05385, 0.3008, 0.06053, 0.3481, 0.08013, 0.3887, 0.1113, 0.4199, 0.1519, 0.4395, 0.1992, 0.4462, 0.25, 0.4395, 0.3008, 0.4199, 0.3481, 0.3887, 0.3887, 0.3481, 0.4199, 0.05385, 0.25, 0.06053, 0.1992, 0.06053, 0.1992, 0.05385, 0.25, 0.3008, 0.06053, 0.3481, 0.08013, 0.3481, 0.08013, 0.3008, 0.06053, 0.4199, 0.3481, 0.3887, 0.3887, 0.3887, 0.3887, 0.4199, 0.3481, 0.06053, 0.3008, 0.05385, 0.25, 0.05385, 0.25, 0.06053, 0.3008, 0.25, 0.05385, 0.3008, 0.06053, 0.3008, 0.06053, 0.25, 0.05385, 0.4395, 0.3008, 0.4199, 0.3481, 0.4199, 0.3481, 0.4395, 0.3008, 0.08013, 0.3481, 0.06053, 0.3008, 0.06053, 0.3008, 0.08013, 0.3481, 0.1992, 0.06053, 0.25, 0.05385, 0.25, 0.05385, 0.1992, 0.06053, 0.4462, 0.25, 0.4395, 0.3008, 0.4395, 0.3008, 0.4462, 0.25, 0.1113, 0.3887, 0.08013, 0.3481, 0.08013, 0.3481, 0.1113, 0.3887, 0.1357, 0.05211, 0.1263, 0.09982, 0.1113, 0.1113, 0.08029, 0.08029, 0.13, 0.04215, 0.4618, 0.1932, 0.4337, 0.1853, 0.4199, 0.1519, 0.4578, 0.13, 0.4818, 0.1879, 0.1519, 0.4199, 0.1113, 0.3887, 0.1113, 0.3887, 0.1519, 0.4199, 0.1697, 0.07274, 0.1519, 0.08013, 0.1357, 0.05211, 0.4425, 0.2221, 0.4395, 0.1992, 0.4618, 0.1932, 0.1992, 0.4395, 0.1519, 0.4199, 0.1519, 0.4199, 0.1992, 0.4395, 0.3008, 0.4395, 0.25, 0.4462, 0.25, 0.4462, 0.3008, 0.4395, 0.08013, 0.1519, 0.1113, 0.1113, 0.1113, 0.1113, 0.08013, 0.1519, 0.3887, 0.1113, 0.4199, 0.1519, 0.4199, 0.1519, 0.3887, 0.1113, 0.25, 0.4462, 0.1992, 0.4395, 0.1992, 0.4395, 0.25, 0.4462, 0.3481, 0.4199, 0.3008, 0.4395, 0.3008, 0.4395, 0.3481, 0.4199, 0.06053, 0.1992, 0.08013, 0.1519, 0.08013, 0.1519, 0.06053, 0.1992, 0.3481, 0.08013, 0.3887, 0.1113, 0.3887, 0.1113, 0.3481, 0.08013, 0.4583, 0.75, 0.5, 0.75, 0.5, 0.75, 0.4583, 0.75, 0.5, 0.9167, 0.4583, 0.9167, 0.4583, 0.9167, 0.5, 0.9167, 0.5417, 0.75, 0.5417, 0.8333, 0.5417, 0.8333, 0.5417, 0.75, 0.4583, 0.8333, 0.4583, 0.75, 0.4583, 0.75, 0.4583, 0.8333, 0.5, 0.9167, 0.4583, 0.9167, 0.4583, 0.9167, 0.5, 0.9167, 0.4583, 0.75, 0.5, 0.75, 0.5, 0.75, 0.4583, 0.75, 0.5417, 0.8333, 0.5417, 0.9167, 0.5417, 0.9167, 0.5417, 0.8333, 0.4583, 0.9167, 0.4583, 0.8333, 0.4583, 0.8333, 0.4583, 0.9167, 0.5, 0.75, 0.5, 0.8333, 0.4583, 0.8333, 0.4583, 0.75, 0.5, 0.8333, 0.5, 0.9167, 0.4583, 0.9167, 0.4583, 0.8333, 0.5417, 0.75, 0.5417, 0.8333, 0.5, 0.8333, 0.5, 0.75, 0.5417, 0.8333, 0.5417, 0.9167, 0.5, 0.9167, 0.5, 0.8333, 0.4583, 0.9167, 0.4583, 0.8333, 0.4583, 0.8333, 0.4583, 0.9167, 0.5417, 0.9167, 0.5, 0.9167, 0.5, 0.9167, 0.5417, 0.9167, 0.5417, 0.8333, 0.5417, 0.9167, 0.5417, 0.9167, 0.5417, 0.8333, 0.5, 0.75, 0.5417, 0.75, 0.5417, 0.75, 0.5, 0.75, 0.03648, 0.25, 0.01309, 0.2735, 0.25, 0.9827, 0.06053, 0.1992, 0.05385, 0.25, 0.03648, 0.25, 0.01231, 0.2325, 0.01818, 0.1879, 0.3054, 0.4567, 0.3376, 0.4712, 0.9583, 0.973, 0.25, 0.4462, 0.3008, 0.4395, 0.3054, 0.4567, 0.2847, 0.4854, 0.25, 0.49, 0.4395, 0.1992, 0.4337, 0.1853, 0.4618, 0.1932, 0.4395, 0.1992, 0.4425, 0.2221, 0.4462, 0.25, 0.4462, 0.25, 0.4395, 0.1992, 0.1519, 0.08013, 0.1263, 0.09982, 0.1357, 0.05211, 0.1519, 0.08013, 0.1697, 0.07274, 0.1992, 0.06053, 0.1992, 0.06053, 0.1519, 0.08013, 0.3591, 0.06095, 0.3499, 0.03385, 0.5833, 0.9725, 0.3887, 0.1113, 0.3481, 0.08013, 0.3591, 0.06095, 0.3872, 0.05537, 0.4197, 0.08029, 0.1945, 0.04291, 0.1726, 0.0245, 0.4583, 0.9788, 0.25, 0.05385, 0.1992, 0.06053, 0.1945, 0.04291, 0.2067, 0.0157, 0.25, 0.01, 0.2083, 0.5833, 0.2083, 0.5912, 0.2083, 0.5912, 0.2083, 0.5833, 0.5182, 0.3121, 0.5182, 0.3121, 0.5182, 0.3121, 0.5182, 0.3121, 0.2083, 0.5991, 0.2083, 0.5, 0.2083, 0.5, 0.2083, 0.5912, 0.2917, 0.5833, 0.2917, 0.5833, 0.2917, 0.5833, 0.2917, 0.5833, 0.2917, 0.5, 0.2917, 0.5833, 0.2917, 0.5833, 0.2917, 0.5, 0.5182, 0.1879, 0.5182, 0.1879, 0.5182, 0.1879, 0.5182, 0.1879, 0.5182, 0.1879, 0.5182, 0.1879, 0.5182, 0.1879, 0.5182, 0.1879, 0.5182, 0.1879, 0.5182, 0.1879, 0.5182, 0.1879, 0.5182, 0.1879, 0.2917, 0.5833, 0.2917, 0.5833, 0.2917, 0.5833, 0.2917, 0.5833, 0.2917, 0.5833, 0.2917, 0.5833, 0.2917, 0.5833, 0.2917, 0.5833, 0.2917, 0.5833, 0.2917, 0.5833, 0.2917, 0.5833, 0.2917, 0.5833, 0.2917, 0.5833, 0.2917, 0.5833, 0.2917, 0.5833, 0.2917, 0.5833, 0.5182, 0.1879, 0.5182, 0.1879, 0.5182, 0.1879, 0.5182, 0.1879, 0.5182, 0.1879, 0.5182, 0.1879, 0.5182, 0.1879, 0.5182, 0.1879, 0.5182, 0.1879, 0.5182, 0.1879, 0.5182, 0.1879, 0.5182, 0.1879, 0.2917, 0.5991, 0.2917, 0.5912, 0.2917, 0.5833, 0.2917, 0.5833, 0.51, 0.25, 0.5182, 0.1879, 0.5182, 0.1879, 0.51, 0.25, 0.25, 0.5991, 0.2083, 0.5991, 0.2083, 0.5912, 0.25, 0.5912, 0.2917, 0.5991, 0.25, 0.5991, 0.25, 0.5912, 0.2917, 0.5912, 0.5182, 0.3121, 0.51, 0.25, 0.51, 0.25, 0.5182, 0.3121, 0.75, 0.01, 0.75, 0.01, 0.75, 0.01, 0.75, 0.01, 0.75, 0.01, 0.75, 0.01, 0.75, 0.01, 0.75, 0.01, 0.5, 0.5833, 0.5, 0.5833, 0.5, 0.5833, 0.5, 0.5833, 0.5, 0.5971, 0.5, 0.5902, 0.5, 0.5833, 0.5, 0.5833, 0.5, 0.5833, 0.5, 0.5833, 0.5, 0.5833, 0.5, 0.5833, 0.75, 0.01, 0.75, 0.01, 0.75, 0.01, 0.75, 0.01, 0.6879, 0.01818, 0.75, 0.01, 0.75, 0.01, 0.6879, 0.01818, 0.63, 0.04215, 0.6879, 0.01818, 0.6879, 0.01818, 0.63, 0.04215, 0.4583, 0.5971, 0.4167, 0.5971, 0.4167, 0.5902, 0.4583, 0.5902, 0.5, 0.5971, 0.4583, 0.5971, 0.4583, 0.5902, 0.5, 0.5902, 0.4167, 0.5, 0.4167, 0.5833, 0.4167, 0.5902, 0.4167, 0.5971, 0.63, 0.04215, 0.63, 0.04215])
me_cylinder.materials.append(mat_bark_willow)
me_cylinder.update()
me_cube_004 = bpy.data.meshes.new('Cube.004')
me_cube_004.from_pydata([(0.0, 1.044, 0.0), (1.482e-15, 1.019, 6.672), (2.957e-15, 1.628, 13.32), (4.139e-15, 3.299, 18.64), (4.603e-15, 6.588, 20.73), (4.638e-15, 9.668, 20.89), (4.255e-15, 12.7, 19.16), (-2.435e-16, 3.133, -1.096), (-3.826e-16, 6.265, -1.723), (-0.2513, 16.46, -3.111), (7.408e-16, 1.032, 3.336), (2.219e-15, 1.324, 9.994), (3.548e-15, 2.463, 15.98), (-1.146, 6.467, 23.55), (-6.413, 8.811, 24.55), (-7.487, 13.27, 26.31), (-3.726, 11.71, 22.62), (-1.874, 16.16, 23.8), (-4.03, 17.5, 28.44), (5.888, 7.111, 20.21), (11.2, 11.88, 23.83), (-1.33, -3.198, 21.89), (-2.373, -10.88, 24.8), (-3.473, -11.83, 31.66), (-7.685, -5.323, 22.51), (-12.68, -11.21, 28.59), (-12.25, 1.636, 26.51), (-12.9, 1.589, 35.39), (-0.6652, -0.3671, 18.93), (-5.568, 2.456, 24.48), (-6.073, 6.984, 28.93), (7.574, -3.116, 20.8), (11.32, -8.744, 29.22), (4.406, 10.16, -2.153), (4.074, 15.05, -2.979), (10.77, 13.38, -3.487), (2.425, 18.34, -3.269), (-3.826, 7.105, -1.901), (-12.39, 8.716, -3.358), (-7.357, 12.41, -3.98), (-1.501, 11.36, -2.84), (0.4625, 11.17, -2.423), (2.203, 8.211, -1.938), (6.232, 7.373, -2.259), (5.39, 4.046, -2.755), (10.94, 1.386, -3.246)], [(10, 1), (11, 2), (12, 3), (3, 4), (4, 5), (5, 6), (7, 0), (8, 7), (41, 8), (0, 10), (1, 11), (2, 12), (4, 13), (13, 14), (14, 15), (13, 16), (16, 17), (16, 18), (3, 19), (19, 20), (28, 21), (21, 22), (22, 23), (21, 24), (24, 25), (24, 26), (26, 27), (12, 28), (28, 29), (29, 30), (28, 31), (31, 32), (42, 33), (33, 34), (33, 35), (34, 36), (7, 37), (37, 38), (37, 39), (9, 40), (40, 41), (8, 42), (42, 43), (43, 44), (44, 45)], [])
_uv = me_cube_004.uv_layers.new(name='UVMap')
_uv.uv.foreach_set('vector', [])
me_cube_004.materials.append(mat_bark_willow)
me_cube_004.update()
me_cube_003 = bpy.data.meshes.new('Cube.003')
me_cube_003.from_pydata([(1.425, -0.4595, -0.9014), (0.2374, -0.007781, 1.084), (0.1, -0.04178, 1.766), (0.01152, -0.005146, 3.525), (0.1081, -3.398e-07, 6.11), (0.4107, -7.348e-07, 9.05), (1.448, -1.011e-06, 11.1), (3.394, -1.17e-06, 12.29), (5.036, -1.173e-06, 12.31), (6.628, 0.0136, 11.72), (3.137, -1.225, -1.094), (5.852, -1.33, -2.211), (6.513, -1.157, -2.493), (0.2089, -4.714e-07, 7.09), (0.3098, -6.031e-07, 8.07), (0.03603, -1.133e-07, 4.424), (0.07205, -2.265e-07, 5.267), (0.7565, -8.267e-07, 9.734), (1.102, -9.187e-07, 10.42), (2.097, -1.064e-06, 11.5), (2.745, -1.117e-06, 11.9), (0.05388, -0.02834, 2.526), (4.215, -1.172e-06, 12.3), (5.814, -1.131e-06, 12.0), (3.291, 0.5678, 13.66), (4.668, 1.253, 15.24), (5.336, -1.982, 12.03), (7.257, -2.651, 12.74), (6.07, 1.565, 15.46), (8.054, -3.17, 12.41), (1.18, 2.178, 12.51), (-0.6553, 4.0, 13.46), (3.063, 3.781, 14.99), (3.107, 5.237, 16.84), (3.898, 0.1293, 9.555), (6.468, -0.127, 9.172), (11.37, 0.3322, 10.48), (8.35, 0.7684, 11.33), (5.423, 2.706, 10.07), (7.04, 4.006, 13.11), (-3.102, 1.292, 10.27), (-4.165, 3.005, 13.91), (-1.127, 2.006, 12.39), (4.891, -1.831, -2.202), (7.324, -2.843, -2.237), (8.743, -2.755, -1.875), (8.475, -3.882, -2.987), (10.12, -4.878, -2.722), (6.121, -3.887, -2.442), (6.358, -4.59, -3.018), (5.058, 0.9889, -2.077), (7.855, 0.3516, -2.603)], [(0, 1), (1, 2), (21, 3), (16, 4), (14, 5), (18, 6), (20, 7), (22, 8), (23, 9), (10, 0), (11, 10), (12, 11), (4, 13), (13, 14), (3, 15), (15, 16), (5, 17), (17, 18), (6, 19), (19, 20), (2, 21), (7, 22), (8, 23), (7, 24), (24, 25), (7, 26), (26, 27), (25, 28), (27, 29), (18, 30), (30, 31), (30, 32), (32, 33), (5, 34), (34, 35), (35, 36), (35, 37), (34, 38), (38, 39), (14, 40), (40, 41), (40, 42), (10, 43), (43, 44), (44, 45), (44, 46), (46, 47), (43, 48), (48, 49), (10, 50), (50, 51)], [])
_uv = me_cube_003.uv_layers.new(name='UVMap')
_uv.uv.foreach_set('vector', [])
me_cube_003.materials.append(mat_bark_willow)
me_cube_003.update()

# ---- objects
ob_tree_stump = bpy.data.objects.new('tree stump', me_cylinder)
ob_camera = bpy.data.objects.new('Camera', cam_camera_001)
ob_empty = bpy.data.objects.new('Empty', None)
ob_empty_001 = bpy.data.objects.new('Empty.001', None)
ob_empty_006 = bpy.data.objects.new('Empty.006', None)
ob_cube = bpy.data.objects.new('Cube', me_cube_004)
ob_empty_007 = bpy.data.objects.new('Empty.007', None)
ob_sun = bpy.data.objects.new('Sun', light_sun)
ob_tree_002 = bpy.data.objects.new('tree.002', me_cube_003)
ob_empty_004 = bpy.data.objects.new('Empty.004', None)
ob_empty_005 = bpy.data.objects.new('Empty.005', None)

# ---- transforms, parenting, visibility, modifiers, constraints
ob_tree_stump.location = (0.0, 0.0, 0.0)
ob_tree_stump.hide_render = True
ob_camera.location = (83.25, 90.85, 71.54)
ob_camera.rotation_euler = (1.139, -3.44e-06, -3.83)
ob_empty.location = (0.0, 0.0, 0.0)
ob_empty.hide_render = True
ob_empty_001.location = (0.0, 0.0, 9.725)
ob_empty_001.hide_render = True
ob_empty_006.location = (0.0, 0.0, 0.0)
ob_cube.location = (0.0, 0.0, 0.0)
ob_cube.rotation_euler = (0.0, -0.0, -1.566)
_vg = ob_cube.vertex_groups.new(name='branches')
_vg.add([3, 4, 5, 6, 13, 14, 15, 16, 17, 18, 19, 20, 21, 22, 23, 24, 25, 26, 27, 28, 29, 30, 31, 32], 1.0, 'REPLACE')
_m = ob_cube.modifiers.new('SimpleDeform', 'SIMPLE_DEFORM')
_m.vertex_group = 'branches'
_m.deform_axis = 'Z'
_m.origin = ob_empty_007
_m.factor = 6.283
_m.angle = 6.283
_m.invert_vertex_group = True
_m = ob_cube.modifiers.new('Array', 'ARRAY')
_m.count = 4
_m.use_relative_offset = False
_m.use_object_offset = True
_m.offset_object = ob_empty_006
_m = ob_cube.modifiers.new('Displace', 'DISPLACE')
_m.strength = -1.0
_m.direction = 'Z'
_m = ob_cube.modifiers.new('Skin', 'SKIN')
_m.use_smooth_shade = True
_m = ob_cube.modifiers.new('SimpleDeform.001', 'SIMPLE_DEFORM')
_m.deform_method = 'BEND'
_m = ob_cube.modifiers.new('Subdivision', 'SUBSURF')
_m.levels = 2
ob_empty_007.location = (0.591, -0.3023, 0.6137)
ob_sun.location = (-5.506, 3.555, 27.78)
ob_tree_002.location = (0.0, 0.0, 0.0)
ob_tree_002.rotation_euler = (0.0, -0.0, -1.267)
ob_tree_002.hide_render = True
_vg = ob_tree_002.vertex_groups.new(name='Branches')
_vg.add([6, 7, 8, 9, 18, 19, 20, 22, 23, 24, 25, 26, 27, 28, 29, 30, 31, 32, 33], 1.0, 'REPLACE')
_m = ob_tree_002.modifiers.new('SimpleDeform', 'SIMPLE_DEFORM')
_m.vertex_group = 'Branches'
_m.deform_axis = 'Z'
_m.origin = ob_empty_005
_m.factor = 4.191
_m.angle = 4.191
_m.invert_vertex_group = True
_m = ob_tree_002.modifiers.new('Array', 'ARRAY')
_m.count = 5
_m.use_relative_offset = False
_m.use_object_offset = True
_m.offset_object = ob_empty_004
_m = ob_tree_002.modifiers.new('Displace', 'DISPLACE')
_m.strength = 3.0
_m = ob_tree_002.modifiers.new('Skin', 'SKIN')
_m.use_smooth_shade = True
_m = ob_tree_002.modifiers.new('SimpleDeform.001', 'SIMPLE_DEFORM')
_m.deform_method = 'BEND'
_m.factor = -0.5236
_m.angle = -0.5236
_m = ob_tree_002.modifiers.new('Subdivision', 'SUBSURF')
_m.levels = 2
ob_empty_004.location = (0.0, 0.0, 0.0)
ob_empty_004.hide_render = True
ob_empty_005.location = (0.0, 0.0, 9.725)
ob_empty_005.hide_render = True

# ---- collection membership
scene.collection.objects.link(ob_tree_stump)
scene.collection.objects.link(ob_camera)
scene.collection.objects.link(ob_empty)
scene.collection.objects.link(ob_empty_001)
scene.collection.objects.link(ob_empty_006)
scene.collection.objects.link(ob_cube)
scene.collection.objects.link(ob_empty_007)
col_collection.objects.link(ob_sun)
col_tree1_001.objects.link(ob_tree_002)
col_tree1_001.objects.link(ob_empty_004)
col_tree1_001.objects.link(ob_empty_005)

# ---- scene / render settings (as saved in the file)
scene.camera = ob_camera
scene.frame_start = 1; scene.frame_end = 250; scene.frame_set(1)
scene.render.engine = 'BLENDER_EEVEE_NEXT'
scene.cycles.sampling_pattern = 'TABULATED_SOBOL'
scene.eevee.use_gtao = True
scene.eevee.use_raytracing = True
scene.view_settings.view_transform = 'Filmic'
bpy.context.view_layer.update()
